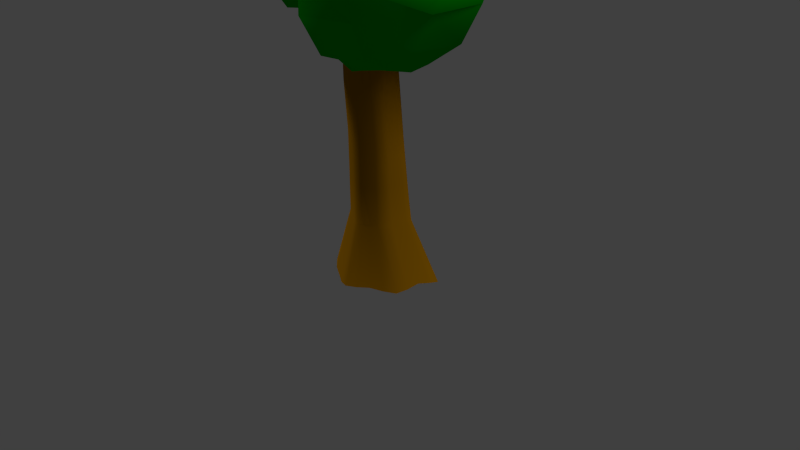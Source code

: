 # Source: tree-04.blend  (saved by Blender 2.73.0; exported with 4.5.12 LTS)
import bpy
from mathutils import Matrix  # noqa: F401  (used for matrix-valued properties, if any)

bpy.ops.wm.read_factory_settings(use_empty=True)
scene = bpy.context.scene
scene.name = 'Scene'

# ---- collections
col_collection_1 = bpy.data.collections.new('Collection 1'); scene.collection.children.link(col_collection_1)

# ---- materials (node trees are filled in below, after node groups)
mat_material = bpy.data.materials.new('Material')
mat_material.alpha_threshold = 0.0
mat_material.use_transparent_shadow = False
mat_material.diffuse_color = (0.0, 0.402, 0.002832, 1.0)
mat_material.roughness = 0.5
mat_material.specular_intensity = 0.0
mat_material_001 = bpy.data.materials.new('Material.001')
mat_material_001.alpha_threshold = 0.0
mat_material_001.use_transparent_shadow = False
mat_material_001.diffuse_color = (0.3264, 0.1427, 0.0007786, 1.0)
mat_material_001.roughness = 0.5
mat_material_001.specular_intensity = 0.0

# ---- material node trees

# ---- world
world_world = bpy.data.worlds.new('World'); scene.world = world_world
world_world.color = (0.05088, 0.05088, 0.05088)
world_world.use_sun_shadow = False
world_world.sun_shadow_jitter_overblur = 0.0
world_world.cycles.sampling_method = 'MANUAL'
world_world.cycles.sample_map_resolution = 256

# ---- cameras
cam_camera = bpy.data.cameras.new('Camera')
cam_camera.clip_end = 100.0
cam_camera.lens = 35.0
cam_camera.sensor_width = 32.0
cam_camera.sensor_height = 18.0
cam_camera.ortho_scale = 7.314
cam_camera.dof.focus_distance = 0.0
cam_camera.dof.aperture_fstop = 128.0

# ---- lights
light_lamp_001 = bpy.data.lights.new('Lamp.001', 'SUN')
light_lamp_001.transmission_factor = 0.0
light_lamp_001.cutoff_distance = 30.0
light_lamp_001.angle = 0.1993
light_lamp_001.energy = 1.0
light_lamp_001.shadow_buffer_clip_start = 1.001
light_lamp_001.shadow_soft_size = 0.1
light_lamp_001.shadow_cascade_max_distance = 1000.0
light_lamp_001.cycles.use_multiple_importance_sampling = False
light_lamp = bpy.data.lights.new('Lamp', 'SUN')
light_lamp.transmission_factor = 0.0
light_lamp.cutoff_distance = 30.0
light_lamp.angle = 0.1993
light_lamp.energy = 1.0
light_lamp.shadow_buffer_clip_start = 1.001
light_lamp.shadow_soft_size = 0.1
light_lamp.shadow_cascade_max_distance = 1000.0
light_lamp.cycles.use_multiple_importance_sampling = False

# ---- meshes
me_sphere_003 = bpy.data.meshes.new('Sphere.003')
me_sphere_003.from_pydata([(1.933, 0.744, 6.673), (2.27, 0.6088, 6.425), (2.548, 0.6104, 6.041), (2.73, 0.6216, 5.494), (2.474, 0.6783, 5.204), (2.255, 0.6235, 4.791), (1.919, 0.7603, 4.451), (1.703, 0.4618, 6.718), (1.775, 0.1953, 6.432), (1.917, -0.1189, 6.084), (2.076, -0.1439, 5.561), (1.964, -0.03694, 5.144), (1.917, 0.1697, 4.714), (1.72, 0.4742, 4.486), (1.365, 0.4771, 6.69), (1.099, 0.6834, 6.695), (1.022, 1.011, 6.634), (1.244, 1.27, 6.669), (1.089, 1.616, 6.423), (0.8933, 1.889, 6.061), (0.9813, 1.952, 5.558), (1.007, 1.848, 5.164), (1.085, 1.684, 4.764), (1.272, 1.301, 4.467), (1.632, 1.293, 6.727), (1.699, 1.809, 6.42), (1.697, 1.929, 6.104), (1.748, 2.141, 5.591), (1.714, 1.875, 5.14), (1.744, 1.707, 4.696), (1.606, 1.311, 4.445), (1.855, 1.087, 6.694), (2.229, 1.327, 6.436), (2.466, 1.359, 6.028), (2.56, 1.611, 5.634), (2.487, 1.465, 5.202), (2.303, 1.328, 4.732), (1.89, 1.089, 4.467), (1.772, 0.5979, 4.478), (1.841, 0.635, 6.658), (1.345, 0.2943, 6.547), (1.554, 0.4764, 6.647), (1.302, 0.7106, 6.687), (1.222, 0.5262, 6.667), (0.8224, 1.028, 6.61), (1.074, 0.8401, 6.681), (1.142, 1.154, 6.688), (1.436, 1.352, 4.455), (1.428, 1.322, 6.65), (1.772, 1.25, 4.419), (1.777, 1.249, 6.633), (1.705, 0.8061, 6.72), (1.722, 0.8186, 4.396), (1.638, 0.6876, 6.725), (1.599, 0.6789, 4.411), (1.409, 0.7006, 6.756), (1.267, 0.9454, 6.733), (1.371, 1.053, 6.745), (1.408, 1.072, 4.376), (1.547, 1.1, 6.728), (1.533, 1.108, 4.409), (1.717, 1.072, 6.703), (1.724, 1.034, 4.439), (1.889, 0.9164, 4.397), (1.887, 0.9639, 6.657), (2.114, 0.9402, 6.634), (2.289, 0.9226, 6.135), (2.592, 0.974, 5.794), (2.636, 1.054, 5.324), (2.374, 0.9569, 4.888), (2.122, 0.9683, 4.528), (1.871, 1.4, 6.631), (2.057, 1.518, 6.245), (2.054, 1.687, 5.756), (2.08, 1.793, 5.418), (2.025, 1.585, 4.869), (1.887, 1.395, 4.693), (1.378, 1.493, 6.465), (1.329, 1.706, 6.148), (1.466, 1.922, 5.873), (1.326, 1.953, 5.422), (1.299, 1.882, 4.921), (1.412, 1.455, 4.56), (1.053, 1.28, 6.533), (0.7581, 1.287, 6.288), (0.6958, 1.568, 5.784), (0.5481, 1.445, 5.416), (0.8246, 1.481, 4.943), (1.025, 1.268, 4.647), (1.577, 0.3256, 6.523), (1.632, -0.1131, 6.15), (1.604, -0.1708, 5.818), (1.671, -0.08315, 5.329), (1.608, -0.02488, 4.82), (1.546, 0.2524, 4.594), (1.978, 0.5803, 6.519), (2.251, 0.2977, 6.126), (2.271, 0.207, 5.858), (2.37, 0.1262, 5.337), (2.312, 0.3312, 4.862), (2.011, 0.4196, 4.587), (1.494, 0.8843, 6.725), (1.486, 0.8883, 4.416)], [], [(38, 100, 13), (99, 12, 100, 5), (98, 11, 99, 4), (97, 10, 98, 3), (96, 9, 97, 2), (89, 41, 14, 40), (58, 88, 23), (77, 48, 24), (47, 82, 30), (81, 29, 82, 22), (80, 28, 81, 21), (79, 27, 80, 20), (78, 26, 79, 19), (49, 76, 37), (75, 36, 76, 29), (74, 35, 75, 28), (73, 34, 74, 27), (72, 33, 73, 26), (0, 51, 39), (7, 53, 41), (14, 55, 43), (15, 42, 45), (16, 56, 46), (17, 57, 48), (24, 59, 50), (100, 6, 70, 5), (99, 5, 69, 4), (98, 4, 68, 3), (97, 3, 67, 2), (96, 2, 66, 1), (95, 1, 65, 0), (31, 61, 64), (64, 51, 0), (64, 61, 51), (65, 32, 71, 31), (66, 33, 72, 32), (67, 34, 73, 33), (68, 35, 74, 34), (38, 6, 100), (69, 36, 75, 35), (95, 39, 7), (70, 37, 76, 36), (52, 63, 6), (52, 62, 63), (62, 37, 63), (50, 61, 31), (50, 59, 61), (62, 49, 37), (62, 60, 49), (60, 30, 49), (48, 59, 24), (48, 57, 59), (60, 47, 30), (60, 58, 47), (58, 23, 47), (46, 57, 17), (46, 56, 57), (87, 22, 88), (45, 56, 16), (45, 42, 56), (43, 42, 15), (43, 55, 42), (41, 55, 14), (41, 53, 55), (93, 94, 12), (39, 53, 7), (39, 51, 53), (54, 38, 13), (54, 52, 38), (52, 6, 38), (71, 25, 77, 24), (71, 32, 72, 25), (72, 26, 78, 25), (31, 64, 65), (73, 27, 79, 26), (74, 28, 80, 27), (63, 37, 70), (75, 29, 81, 28), (76, 30, 82, 29), (77, 18, 83, 17), (77, 25, 78, 18), (78, 19, 84, 18), (83, 18, 84), (79, 20, 85, 19), (84, 19, 85), (80, 21, 86, 20), (85, 20, 86), (49, 30, 76), (81, 22, 87, 21), (86, 21, 87), (82, 23, 88, 22), (44, 16, 46, 83), (47, 23, 82), (89, 8, 95, 7), (13, 94, 54), (90, 9, 96, 8), (91, 10, 97, 9), (92, 11, 98, 10), (93, 12, 99, 11), (94, 13, 100, 12), (89, 90, 8), (66, 2, 67, 33), (90, 91, 9), (67, 3, 68, 34), (91, 92, 10), (68, 4, 69, 35), (92, 93, 11), (69, 5, 70, 36), (63, 70, 6), (95, 8, 96, 1), (24, 50, 71), (53, 51, 101), (55, 53, 101), (42, 55, 101), (56, 42, 101), (57, 56, 101), (59, 57, 101), (61, 59, 101), (51, 61, 101), (62, 52, 102), (60, 62, 102), (58, 60, 102), (52, 54, 102), (65, 1, 66, 32), (0, 39, 95), (65, 64, 0), (7, 41, 89), (17, 48, 77), (71, 50, 31), (83, 46, 17)])
me_sphere_003.polygons.foreach_set('use_smooth', [True] * 130)
_uv = me_sphere_003.uv_layers.new(name='UVMap')
_uv.uv.foreach_set('vector', [0.3297, 0.08838, 0.2827, 0.1675, 0.2882, 0.07488, 0.2696, 0.2634, 0.1994, 0.1733, 0.2827, 0.1675, 0.3306, 0.2425, 0.2312, 0.3669, 0.125, 0.2974, 0.2696, 0.2634, 0.34, 0.3351, 0.2423, 0.4834, 0.1366, 0.4254, 0.2312, 0.3669, 0.3408, 0.3989, 0.276, 0.5382, 0.1466, 0.5755, 0.2423, 0.4834, 0.3458, 0.4874, 0.2757, 0.7679, 0.3499, 0.773, 0.3734, 0.8419, 0.2822, 0.8625, 0.5487, 0.01703, 0.7353, 0.03879, 0.6319, 0.07209, 0.6517, 0.6239, 0.6, 0.6693, 0.5522, 0.6476, 0.5968, 0.1071, 0.6259, 0.1374, 0.5527, 0.1267, 0.6945, 0.2565, 0.5903, 0.2321, 0.6259, 0.1374, 0.7323, 0.187, 0.7071, 0.3676, 0.6194, 0.3181, 0.6945, 0.2565, 0.779, 0.2924, 0.6755, 0.4616, 0.6276, 0.4035, 0.7071, 0.3676, 0.7873, 0.3988, 0.6898, 0.5398, 0.6207, 0.4904, 0.6755, 0.4616, 0.791, 0.5173, 0.5109, 0.142, 0.5251, 0.2127, 0.4625, 0.1518, 0.5359, 0.2711, 0.4648, 0.2642, 0.5251, 0.2127, 0.5903, 0.2321, 0.5564, 0.3745, 0.4714, 0.3459, 0.5359, 0.2711, 0.6194, 0.3181, 0.5495, 0.4337, 0.4825, 0.4062, 0.5564, 0.3745, 0.6276, 0.4035, 0.5291, 0.5133, 0.4669, 0.4678, 0.5495, 0.4337, 0.6207, 0.4904, 0.4063, 0.6497, 0.4398, 0.7009, 0.3838, 0.6771, 0.3511, 0.7236, 0.4149, 0.7305, 0.3499, 0.773, 0.3734, 0.8419, 0.444, 0.7953, 0.4138, 0.8885, 0.4909, 0.9074, 0.4672, 0.8329, 0.5505, 0.8887, 0.6553, 0.836, 0.5535, 0.7993, 0.6375, 0.7659, 0.6329, 0.7153, 0.5555, 0.7449, 0.6, 0.6693, 0.5522, 0.6476, 0.5311, 0.6958, 0.5216, 0.6278, 0.2827, 0.1675, 0.3773, 0.1317, 0.4157, 0.1923, 0.3306, 0.2425, 0.2696, 0.2634, 0.3306, 0.2425, 0.3952, 0.279, 0.34, 0.3351, 0.2312, 0.3669, 0.34, 0.3351, 0.4046, 0.3663, 0.3408, 0.3989, 0.2423, 0.4834, 0.3408, 0.3989, 0.3998, 0.4414, 0.3458, 0.4874, 0.276, 0.5382, 0.3458, 0.4874, 0.4076, 0.5128, 0.3601, 0.5688, 0.3538, 0.6356, 0.3601, 0.5688, 0.4334, 0.6008, 0.4063, 0.6497, 0.4843, 0.6355, 0.498, 0.6645, 0.4565, 0.6414, 0.4565, 0.6414, 0.4398, 0.7009, 0.4063, 0.6497, 0.4565, 0.6414, 0.498, 0.6645, 0.4398, 0.7009, 0.4334, 0.6008, 0.4837, 0.5395, 0.5336, 0.5941, 0.4843, 0.6355, 0.4076, 0.5128, 0.4669, 0.4678, 0.5291, 0.5133, 0.4837, 0.5395, 0.3998, 0.4414, 0.4825, 0.4062, 0.5495, 0.4337, 0.4669, 0.4678, 0.4046, 0.3663, 0.4714, 0.3459, 0.5564, 0.3745, 0.4825, 0.4062, 0.3297, 0.08838, 0.3773, 0.1317, 0.2827, 0.1675, 0.3952, 0.279, 0.4648, 0.2642, 0.5359, 0.2711, 0.4714, 0.3459, 0.3538, 0.6356, 0.3838, 0.6771, 0.3511, 0.7236, 0.4157, 0.1923, 0.4625, 0.1518, 0.5251, 0.2127, 0.4648, 0.2642, 0.4065, 0.07577, 0.4206, 0.1303, 0.3773, 0.1317, 0.4065, 0.07577, 0.4695, 0.1025, 0.4206, 0.1303, 0.4695, 0.1025, 0.4625, 0.1518, 0.4206, 0.1303, 0.5216, 0.6278, 0.498, 0.6645, 0.4843, 0.6355, 0.5216, 0.6278, 0.5311, 0.6958, 0.498, 0.6645, 0.4695, 0.1025, 0.5109, 0.142, 0.4625, 0.1518, 0.4695, 0.1025, 0.5249, 0.06328, 0.5109, 0.142, 0.5249, 0.06328, 0.5527, 0.1267, 0.5109, 0.142, 0.6, 0.6693, 0.5311, 0.6958, 0.5522, 0.6476, 0.6, 0.6693, 0.5555, 0.7449, 0.5311, 0.6958, 0.5249, 0.06328, 0.5968, 0.1071, 0.5527, 0.1267, 0.5249, 0.06328, 0.5487, 0.01703, 0.5968, 0.1071, 0.5487, 0.01703, 0.6319, 0.07209, 0.5968, 0.1071, 0.6375, 0.7659, 0.5555, 0.7449, 0.6329, 0.7153, 0.6375, 0.7659, 0.5535, 0.7993, 0.5555, 0.7449, 0.8572, 0.1582, 0.7323, 0.187, 0.7353, 0.03879, 0.5505, 0.8887, 0.5535, 0.7993, 0.6233, 0.8817, 0.5505, 0.8887, 0.4672, 0.8329, 0.5535, 0.7993, 0.4138, 0.8885, 0.4672, 0.8329, 0.4909, 0.9074, 0.4138, 0.8885, 0.444, 0.7953, 0.4672, 0.8329, 0.3499, 0.773, 0.444, 0.7953, 0.3734, 0.8419, 0.3499, 0.773, 0.4149, 0.7305, 0.444, 0.7953, 0.06875, 0.1321, 0.1849, 0.03274, 0.1994, 0.1733, 0.3838, 0.6771, 0.4149, 0.7305, 0.3511, 0.7236, 0.3838, 0.6771, 0.4398, 0.7009, 0.4149, 0.7305, 0.3625, 0.0209, 0.3297, 0.08838, 0.2882, 0.07488, 0.3625, 0.0209, 0.4065, 0.07577, 0.3297, 0.08838, 0.4065, 0.07577, 0.3773, 0.1317, 0.3297, 0.08838, 0.5336, 0.5941, 0.6026, 0.5429, 0.6517, 0.6239, 0.5522, 0.6476, 0.5336, 0.5941, 0.4837, 0.5395, 0.5291, 0.5133, 0.6026, 0.5429, 0.5291, 0.5133, 0.6207, 0.4904, 0.6898, 0.5398, 0.6026, 0.5429, 0.4843, 0.6355, 0.4565, 0.6414, 0.4334, 0.6008, 0.5495, 0.4337, 0.6276, 0.4035, 0.6755, 0.4616, 0.6207, 0.4904, 0.5564, 0.3745, 0.6194, 0.3181, 0.7071, 0.3676, 0.6276, 0.4035, 0.4206, 0.1303, 0.4625, 0.1518, 0.4157, 0.1923, 0.5359, 0.2711, 0.5903, 0.2321, 0.6945, 0.2565, 0.6194, 0.3181, 0.5251, 0.2127, 0.5527, 0.1267, 0.6259, 0.1374, 0.5903, 0.2321, 0.6517, 0.6239, 0.7322, 0.6181, 0.7148, 0.7379, 0.6329, 0.7153, 0.6517, 0.6239, 0.6026, 0.5429, 0.6898, 0.5398, 0.7322, 0.6181, 0.6898, 0.5398, 0.791, 0.5173, 0.8755, 0.7066, 0.7322, 0.6181, 0.7148, 0.7379, 0.7322, 0.6181, 0.8755, 0.7066, 0.6755, 0.4616, 0.7873, 0.3988, 0.9366, 0.4809, 0.791, 0.5173, 0.8755, 0.7066, 0.791, 0.5173, 0.9366, 0.4809, 0.7071, 0.3676, 0.779, 0.2924, 0.9999, 0.3279, 0.7873, 0.3988, 0.9366, 0.4809, 0.7873, 0.3988, 0.9999, 0.3279, 0.5109, 0.142, 0.5527, 0.1267, 0.5251, 0.2127, 0.6945, 0.2565, 0.7323, 0.187, 0.8572, 0.1582, 0.779, 0.2924, 0.9999, 0.3279, 0.779, 0.2924, 0.8572, 0.1582, 0.6259, 0.1374, 0.6319, 0.07209, 0.7353, 0.03879, 0.7323, 0.187, 0.7245, 0.8766, 0.6553, 0.836, 0.6375, 0.7659, 0.7148, 0.7379, 0.5968, 0.1071, 0.6319, 0.07209, 0.6259, 0.1374, 0.2757, 0.7679, 0.242, 0.6837, 0.3538, 0.6356, 0.3511, 0.7236, 0.2882, 0.07488, 0.1849, 0.03274, 0.3625, 0.0209, 0.09009, 0.6606, 0.1466, 0.5755, 0.276, 0.5382, 0.242, 0.6837, 9.524e-05, 0.5491, 0.1366, 0.4254, 0.2423, 0.4834, 0.1466, 0.5755, 9.536e-05, 0.3364, 0.125, 0.2974, 0.2312, 0.3669, 0.1366, 0.4254, 0.06875, 0.1321, 0.1994, 0.1733, 0.2696, 0.2634, 0.125, 0.2974, 0.1849, 0.03274, 0.2882, 0.07488, 0.2827, 0.1675, 0.1994, 0.1733, 0.2757, 0.7679, 0.09009, 0.6606, 0.242, 0.6837, 0.4076, 0.5128, 0.3458, 0.4874, 0.3998, 0.4414, 0.4669, 0.4678, 0.09009, 0.6606, 9.524e-05, 0.5491, 0.1466, 0.5755, 0.3998, 0.4414, 0.3408, 0.3989, 0.4046, 0.3663, 0.4825, 0.4062, 9.524e-05, 0.5491, 9.536e-05, 0.3364, 0.1366, 0.4254, 0.4046, 0.3663, 0.34, 0.3351, 0.3952, 0.279, 0.4714, 0.3459, 9.536e-05, 0.3364, 0.06875, 0.1321, 0.125, 0.2974, 0.3952, 0.279, 0.3306, 0.2425, 0.4157, 0.1923, 0.4648, 0.2642, 0.4206, 0.1303, 0.4157, 0.1923, 0.3773, 0.1317, 0.3538, 0.6356, 0.242, 0.6837, 0.276, 0.5382, 0.3601, 0.5688, 0.5522, 0.6476, 0.5216, 0.6278, 0.5336, 0.5941, 0.4149, 0.7305, 0.4398, 0.7009, 0.4883, 0.7467, 0.444, 0.7953, 0.4149, 0.7305, 0.4883, 0.7467, 0.4672, 0.8329, 0.444, 0.7953, 0.4883, 0.7467, 0.5535, 0.7993, 0.4672, 0.8329, 0.4883, 0.7467, 0.5555, 0.7449, 0.5535, 0.7993, 0.4883, 0.7467, 0.5311, 0.6958, 0.5555, 0.7449, 0.4883, 0.7467, 0.498, 0.6645, 0.5311, 0.6958, 0.4883, 0.7467, 0.4398, 0.7009, 0.498, 0.6645, 0.4883, 0.7467, 0.4695, 0.1025, 0.4065, 0.07577, 0.463, 9.524e-05, 0.5249, 0.06328, 0.4695, 0.1025, 0.463, 9.524e-05, 0.5487, 0.01703, 0.5249, 0.06328, 0.463, 9.524e-05, 0.4065, 0.07577, 0.3625, 0.0209, 0.463, 9.524e-05, 0.4334, 0.6008, 0.3601, 0.5688, 0.4076, 0.5128, 0.4837, 0.5395, 0.4063, 0.6497, 0.3838, 0.6771, 0.3538, 0.6356, 0.4334, 0.6008, 0.4565, 0.6414, 0.4063, 0.6497, 0.3511, 0.7236, 0.3499, 0.773, 0.2757, 0.7679, 0.6329, 0.7153, 0.6, 0.6693, 0.6517, 0.6239, 0.5336, 0.5941, 0.5216, 0.6278, 0.4843, 0.6355, 0.7148, 0.7379, 0.6375, 0.7659, 0.6329, 0.7153])
me_sphere_003.materials.append(mat_material)
me_sphere_003.use_remesh_preserve_volume = False
me_sphere_003.use_remesh_preserve_attributes = False
me_sphere_003.use_mirror_vertex_groups = False
me_sphere_003.update()
me_sphere_002 = bpy.data.meshes.new('Sphere.002')
me_sphere_002.from_pydata([(-1.898, 1.114, 6.07), (-2.207, 1.414, 5.776), (-2.512, 1.536, 5.322), (-2.717, 1.606, 4.674), (-2.462, 1.429, 4.33), (-2.197, 1.391, 3.841), (-1.89, 1.09, 3.438), (-1.52, 1.32, 6.123), (-1.479, 1.645, 5.785), (-1.493, 2.053, 5.372), (-1.657, 2.152, 4.753), (-1.582, 1.984, 4.259), (-1.623, 1.736, 3.75), (-1.544, 1.314, 3.48), (-1.156, 1.152, 6.09), (-0.8335, 1.57, 5.731), (-0.7374, 1.845, 5.306), (-0.6896, 1.698, 4.869), (-0.744, 1.855, 4.263), (-0.9134, 1.617, 3.687), (-1.159, 1.201, 3.383), (-0.5394, 0.7831, 3.707), (-0.973, 0.8618, 3.419), (-1.049, 0.4239, 3.442), (-1.378, -0.5119, 4.284), (-1.391, -0.2968, 3.809), (-1.423, 0.2073, 3.457), (-1.814, 0.3774, 6.134), (-2.119, -0.1585, 5.77), (-2.17, -0.2902, 5.396), (-2.322, -0.5005, 4.789), (-2.165, -0.2232, 4.254), (-2.123, -0.0268, 3.729), (-1.794, 0.3458, 3.432), (-1.966, 0.703, 6.095), (-2.484, 0.6074, 5.79), (-2.759, 0.6792, 5.307), (-2.974, 0.4448, 4.84), (-2.828, 0.5723, 4.328), (-2.565, 0.6396, 3.771), (-2.005, 0.7165, 3.458), (-1.656, 1.202, 3.47), (-1.748, 1.192, 6.053), (-0.7007, 1.618, 5.545), (-0.6678, 1.791, 5.047), (-0.6528, 1.775, 4.51), (-1.304, 1.223, 3.416), (-1.363, 1.237, 6.04), (-0.6858, 0.8714, 3.675), (-1.037, 0.9906, 3.459), (-0.6874, 1.151, 3.755), (-1.194, 0.5789, 3.342), (-0.9502, 0.5784, 3.498), (-1.22, -0.6109, 4.512), (-1.272, 0.3149, 3.422), (-1.021, -0.02207, 3.75), (-1.627, 0.2248, 3.444), (-1.833, -0.4547, 5.366), (-1.949, 0.487, 3.4), (-1.954, 0.491, 6.023), (-1.676, 0.9436, 6.126), (-1.7, 0.9375, 3.374), (-1.549, 1.044, 6.132), (-1.503, 1.036, 3.391), (-1.305, 0.9267, 6.168), (-1.337, 0.9704, 3.447), (-1.153, 0.7621, 3.462), (-1.47, 0.519, 3.35), (-1.634, 0.5512, 6.135), (-1.623, 0.5358, 3.389), (-1.808, 0.658, 6.106), (-1.799, 0.7026, 3.424), (-1.927, 0.9054, 3.375), (-1.946, 0.8523, 6.051), (-2.184, 0.98, 6.024), (-2.368, 1.078, 5.433), (-2.724, 1.158, 5.029), (-2.808, 1.09, 4.472), (-2.478, 1.079, 3.956), (-2.206, 0.9529, 3.529), (-2.125, 0.3678, 6.02), (-2.381, 0.3214, 5.563), (-2.454, 0.1347, 4.984), (-2.53, 0.0303, 4.583), (-2.376, 0.2339, 3.934), (-2.139, 0.3804, 3.725), (-1.915, -0.386, 5.123), (-1.776, -0.4836, 4.588), (-1.713, -0.4173, 3.996), (-1.646, 0.1004, 3.567), (-1.138, 0.1329, 3.671), (-0.7173, 0.6018, 3.606), (-0.4444, 1.236, 5.469), (-0.3722, 1.487, 5.086), (-0.3261, 1.466, 4.478), (-0.5072, 1.324, 3.876), (-0.8106, 1.163, 3.609), (-1.321, 1.413, 5.893), (-1.184, 1.918, 5.45), (-1.127, 1.969, 5.057), (-1.24, 1.903, 4.479), (-1.197, 1.811, 3.875), (-1.253, 1.479, 3.608), (-1.874, 1.314, 5.888), (-2.047, 1.746, 5.422), (-2.027, 1.854, 5.105), (-2.1, 1.987, 4.488), (-2.128, 1.736, 3.925), (-1.838, 1.505, 3.6), (-1.48, 0.7636, 6.131), (-1.472, 0.7553, 3.397)], [], [(41, 108, 13), (107, 12, 108, 5), (106, 11, 107, 4), (105, 10, 106, 3), (104, 9, 105, 2), (99, 44, 17), (46, 102, 20), (44, 99, 16), (43, 98, 15), (18, 45, 94), (101, 19, 102, 12), (96, 50, 21, 48), (27, 59, 80), (56, 89, 33), (88, 32, 89, 25), (87, 31, 88, 24), (58, 85, 40), (84, 39, 85, 32), (83, 38, 84, 31), (82, 37, 83, 30), (81, 36, 82, 29), (0, 60, 42), (7, 62, 47), (27, 68, 59), (108, 6, 79, 5), (107, 5, 78, 4), (106, 4, 77, 3), (105, 3, 76, 2), (104, 2, 75, 1), (103, 1, 74, 0), (34, 70, 73), (73, 60, 0), (73, 70, 60), (74, 35, 80, 34), (75, 36, 81, 35), (76, 37, 82, 36), (77, 38, 83, 37), (41, 6, 108), (78, 39, 84, 38), (103, 42, 7), (79, 40, 85, 39), (61, 72, 6), (61, 71, 72), (71, 40, 72), (59, 70, 34), (59, 68, 70), (71, 58, 40), (71, 69, 58), (69, 33, 58), (69, 56, 33), (69, 67, 56), (67, 26, 56), (67, 54, 26), (67, 51, 54), (51, 23, 54), (51, 52, 23), (51, 66, 52), (66, 22, 52), (66, 49, 22), (66, 65, 49), (65, 20, 49), (47, 64, 14), (47, 62, 64), (65, 46, 20), (65, 63, 46), (63, 13, 46), (42, 62, 7), (42, 60, 62), (63, 41, 13), (63, 61, 41), (61, 6, 41), (34, 73, 74), (82, 30, 86, 29), (80, 35, 81, 28), (83, 31, 87, 30), (86, 30, 87), (72, 40, 79), (84, 32, 88, 31), (24, 53, 87), (85, 33, 89, 32), (58, 33, 85), (54, 90, 26), (89, 26, 90, 25), (29, 28, 81), (28, 27, 80), (80, 59, 34), (22, 48, 91, 52), (52, 91, 23), (54, 23, 90), (16, 43, 92), (95, 19, 101, 18), (100, 45, 18), (49, 96, 48, 22), (96, 20, 102, 19), (44, 16, 93), (97, 8, 103, 7), (97, 15, 98, 8), (98, 16, 99, 9), (98, 9, 104, 8), (97, 47, 14), (99, 17, 100, 10), (99, 10, 105, 9), (45, 100, 17), (100, 18, 101, 11), (100, 11, 106, 10), (49, 20, 96), (101, 12, 107, 11), (102, 13, 108, 12), (56, 26, 89), (75, 2, 76, 36), (90, 55, 25), (76, 3, 77, 37), (77, 4, 78, 38), (86, 57, 29), (78, 5, 79, 39), (46, 13, 102), (72, 79, 6), (103, 8, 104, 1), (91, 90, 23), (62, 60, 109), (64, 62, 109), (70, 68, 109), (60, 70, 109), (71, 61, 110), (69, 71, 110), (67, 69, 110), (51, 67, 110), (66, 51, 110), (65, 66, 110), (63, 65, 110), (61, 63, 110), (74, 1, 75, 35), (0, 42, 103), (74, 73, 0), (50, 19, 95), (15, 97, 14), (19, 50, 96), (7, 47, 97), (92, 93, 16), (25, 24, 88), (94, 95, 18), (98, 43, 16)])
me_sphere_002.polygons.foreach_set('use_smooth', [True] * 142)
_uv = me_sphere_002.uv_layers.new(name='UVMap')
_uv.uv.foreach_set('vector', [0.3987, 0.04536, 0.3667, 0.09123, 0.3561, 0.04868, 0.3675, 0.2063, 0.2934, 0.1443, 0.3667, 0.09123, 0.4337, 0.1766, 0.3271, 0.4056, 0.2501, 0.3245, 0.3675, 0.2063, 0.4549, 0.3498, 0.3365, 0.6238, 0.2408, 0.4993, 0.3271, 0.4056, 0.4505, 0.4715, 0.3555, 0.7361, 0.2258, 0.7185, 0.3365, 0.6238, 0.4422, 0.7007, 0.1657, 0.6069, 0.07597, 0.6034, 0.09189, 0.5403, 0.3296, 0.02626, 0.2665, 0.09416, 0.3021, 0.01442, 0.07597, 0.6034, 0.1657, 0.6069, 0.08882, 0.6948, 0.1045, 0.7796, 0.1839, 0.746, 0.1482, 0.8454, 0.08949, 0.326, 0.07346, 0.4131, 0.0, 0.4019, 0.2011, 0.1887, 0.1626, 0.1221, 0.2665, 0.09416, 0.2934, 0.1443, 0.2146, 0.09435, 0.176, 0.146, 0.2116, 0.1291, 0.2466, 0.118, 0.6315, 0.988, 0.6089, 0.9486, 0.65, 0.9477, 0.6688, 0.03595, 0.7109, 0.07969, 0.6396, 0.03182, 0.876, 0.2313, 0.7514, 0.1368, 0.7109, 0.07969, 0.8602, 0.1652, 0.8909, 0.441, 0.801, 0.3228, 0.876, 0.2313, 0.9403, 0.3332, 0.6096, 0.02067, 0.6475, 0.1356, 0.5555, 0.04092, 0.6904, 0.2094, 0.6099, 0.1519, 0.6475, 0.1356, 0.7514, 0.1368, 0.7378, 0.4392, 0.6345, 0.3489, 0.6904, 0.2094, 0.801, 0.3228, 0.7143, 0.5811, 0.6627, 0.5301, 0.7378, 0.4392, 0.8614, 0.512, 0.6706, 0.7858, 0.6115, 0.6952, 0.7143, 0.5811, 0.8176, 0.7269, 0.4522, 0.9654, 0.462, 0.9852, 0.4148, 0.9591, 0.3505, 0.9841, 0.418, 0.9872, 0.3384, 0.9546, 0.6315, 0.988, 0.5653, 0.9884, 0.6089, 0.9486, 0.3667, 0.09123, 0.4564, 0.03401, 0.5199, 0.06634, 0.4337, 0.1766, 0.3675, 0.2063, 0.4337, 0.1766, 0.5183, 0.2172, 0.4549, 0.3498, 0.3271, 0.4056, 0.4549, 0.3498, 0.5406, 0.3998, 0.4505, 0.4715, 0.3365, 0.6238, 0.4505, 0.4715, 0.5231, 0.597, 0.4422, 0.7007, 0.3555, 0.7361, 0.4422, 0.7007, 0.5092, 0.7399, 0.4307, 0.8614, 0.4077, 0.9008, 0.4307, 0.8614, 0.5122, 0.9492, 0.4522, 0.9654, 0.5554, 0.9742, 0.5522, 0.9779, 0.5171, 0.9586, 0.5171, 0.9586, 0.462, 0.9852, 0.4522, 0.9654, 0.5171, 0.9586, 0.5522, 0.9779, 0.462, 0.9852, 0.5122, 0.9492, 0.6124, 0.8661, 0.65, 0.9477, 0.5554, 0.9742, 0.5092, 0.7399, 0.6115, 0.6952, 0.6706, 0.7858, 0.6124, 0.8661, 0.5231, 0.597, 0.6627, 0.5301, 0.7143, 0.5811, 0.6115, 0.6952, 0.5406, 0.3998, 0.6345, 0.3489, 0.7378, 0.4392, 0.6627, 0.5301, 0.3987, 0.04536, 0.4564, 0.03401, 0.3667, 0.09123, 0.5183, 0.2172, 0.6099, 0.1519, 0.6904, 0.2094, 0.6345, 0.3489, 0.4077, 0.9008, 0.4148, 0.9591, 0.3505, 0.9841, 0.5199, 0.06634, 0.5555, 0.04092, 0.6475, 0.1356, 0.6099, 0.1519, 0.4669, 0.01131, 0.5026, 0.01152, 0.4564, 0.03401, 0.4669, 0.01131, 0.5394, 0.02904, 0.5026, 0.01152, 0.5394, 0.02904, 0.5555, 0.04092, 0.5026, 0.01152, 0.6089, 0.9486, 0.5522, 0.9779, 0.5554, 0.9742, 0.6089, 0.9486, 0.5653, 0.9884, 0.5522, 0.9779, 0.5394, 0.02904, 0.6096, 0.02067, 0.5555, 0.04092, 0.5394, 0.02904, 0.5688, 0.01671, 0.6096, 0.02067, 0.5688, 0.01671, 0.6396, 0.03182, 0.6096, 0.02067, 0.5688, 0.01671, 0.6688, 0.03595, 0.6396, 0.03182, 0.5688, 0.01671, 0.5576, 0.002701, 0.6688, 0.03595, 0.5576, 0.002701, 0.6648, 0.04074, 0.6688, 0.03595, 0.5576, 0.002701, 0.6108, 0.02846, 0.6648, 0.04074, 0.5576, 0.002701, 0.4959, 0.0, 0.6108, 0.02846, 0.4959, 0.0, 0.533, 0.03548, 0.6108, 0.02846, 0.4959, 0.0, 0.4433, 0.05514, 0.533, 0.03548, 0.4959, 0.0, 0.4228, 0.04243, 0.4433, 0.05514, 0.4228, 0.04243, 0.3453, 0.02714, 0.4433, 0.05514, 0.4228, 0.04243, 0.3245, 0.04154, 0.3453, 0.02714, 0.4228, 0.04243, 0.3988, 0.03727, 0.3245, 0.04154, 0.3988, 0.03727, 0.3021, 0.01442, 0.3245, 0.04154, 0.3384, 0.9546, 0.4043, 1.0, 0.3129, 0.9724, 0.3384, 0.9546, 0.418, 0.9872, 0.4043, 1.0, 0.3988, 0.03727, 0.3296, 0.02626, 0.3021, 0.01442, 0.3988, 0.03727, 0.4122, 0.01743, 0.3296, 0.02626, 0.4122, 0.01743, 0.3561, 0.04868, 0.3296, 0.02626, 0.4148, 0.9591, 0.418, 0.9872, 0.3505, 0.9841, 0.4148, 0.9591, 0.462, 0.9852, 0.418, 0.9872, 0.4122, 0.01743, 0.3987, 0.04536, 0.3561, 0.04868, 0.4122, 0.01743, 0.4669, 0.01131, 0.3987, 0.04536, 0.4669, 0.01131, 0.4564, 0.03401, 0.3987, 0.04536, 0.5554, 0.9742, 0.5171, 0.9586, 0.5122, 0.9492, 0.7143, 0.5811, 0.8614, 0.512, 0.854, 0.6302, 0.8176, 0.7269, 0.65, 0.9477, 0.6124, 0.8661, 0.6706, 0.7858, 0.7856, 0.8593, 0.7378, 0.4392, 0.801, 0.3228, 0.8909, 0.441, 0.8614, 0.512, 0.854, 0.6302, 0.8614, 0.512, 0.8909, 0.441, 0.5026, 0.01152, 0.5555, 0.04092, 0.5199, 0.06634, 0.6904, 0.2094, 0.7514, 0.1368, 0.876, 0.2313, 0.801, 0.3228, 0.9403, 0.3332, 1.0, 0.4139, 0.8909, 0.441, 0.6475, 0.1356, 0.6396, 0.03182, 0.7109, 0.07969, 0.7514, 0.1368, 0.6096, 0.02067, 0.6396, 0.03182, 0.6475, 0.1356, 0.6108, 0.02846, 0.6804, 0.1164, 0.6648, 0.04074, 0.7109, 0.07969, 0.6648, 0.04074, 0.6804, 0.1164, 0.8602, 0.1652, 0.8176, 0.7269, 0.7856, 0.8593, 0.6706, 0.7858, 0.7856, 0.8593, 0.6315, 0.988, 0.65, 0.9477, 0.65, 0.9477, 0.6089, 0.9486, 0.5554, 0.9742, 0.3453, 0.02714, 0.2466, 0.118, 0.36, 0.09333, 0.4433, 0.05514, 0.4433, 0.05514, 0.36, 0.09333, 0.533, 0.03548, 0.6108, 0.02846, 0.533, 0.03548, 0.6804, 0.1164, 0.08882, 0.6948, 0.1045, 0.7796, 0.06952, 0.7527, 0.08083, 0.1889, 0.1626, 0.1221, 0.2011, 0.1887, 0.08949, 0.326, 0.1975, 0.4022, 0.07346, 0.4131, 0.08949, 0.326, 0.3245, 0.04154, 0.2146, 0.09435, 0.2466, 0.118, 0.3453, 0.02714, 0.2146, 0.09435, 0.3021, 0.01442, 0.2665, 0.09416, 0.1626, 0.1221, 0.07597, 0.6034, 0.08882, 0.6948, 0.0145, 0.6172, 0.2933, 0.9026, 0.2827, 0.8644, 0.4077, 0.9008, 0.3505, 0.9841, 0.2933, 0.9026, 0.1482, 0.8454, 0.1839, 0.746, 0.2827, 0.8644, 0.1839, 0.746, 0.08882, 0.6948, 0.1657, 0.6069, 0.2258, 0.7185, 0.1839, 0.746, 0.2258, 0.7185, 0.3555, 0.7361, 0.2827, 0.8644, 0.2933, 0.9026, 0.3384, 0.9546, 0.3129, 0.9724, 0.1657, 0.6069, 0.09189, 0.5403, 0.1975, 0.4022, 0.2408, 0.4993, 0.1657, 0.6069, 0.2408, 0.4993, 0.3365, 0.6238, 0.2258, 0.7185, 0.07346, 0.4131, 0.1975, 0.4022, 0.09189, 0.5403, 0.1975, 0.4022, 0.08949, 0.326, 0.2011, 0.1887, 0.2501, 0.3245, 0.1975, 0.4022, 0.2501, 0.3245, 0.3271, 0.4056, 0.2408, 0.4993, 0.3245, 0.04154, 0.3021, 0.01442, 0.2146, 0.09435, 0.2011, 0.1887, 0.2934, 0.1443, 0.3675, 0.2063, 0.2501, 0.3245, 0.2665, 0.09416, 0.3561, 0.04868, 0.3667, 0.09123, 0.2934, 0.1443, 0.6688, 0.03595, 0.6648, 0.04074, 0.7109, 0.07969, 0.5092, 0.7399, 0.4422, 0.7007, 0.5231, 0.597, 0.6115, 0.6952, 0.6804, 0.1164, 0.7563, 0.1444, 0.8602, 0.1652, 0.5231, 0.597, 0.4505, 0.4715, 0.5406, 0.3998, 0.6627, 0.5301, 0.5406, 0.3998, 0.4549, 0.3498, 0.5183, 0.2172, 0.6345, 0.3489, 0.854, 0.6302, 0.8784, 0.7161, 0.8176, 0.7269, 0.5183, 0.2172, 0.4337, 0.1766, 0.5199, 0.06634, 0.6099, 0.1519, 0.3296, 0.02626, 0.3561, 0.04868, 0.2665, 0.09416, 0.5026, 0.01152, 0.5199, 0.06634, 0.4564, 0.03401, 0.4077, 0.9008, 0.2827, 0.8644, 0.3555, 0.7361, 0.4307, 0.8614, 0.36, 0.09333, 0.6804, 0.1164, 0.533, 0.03548, 0.418, 0.9872, 0.462, 0.9852, 0.4822, 0.987, 0.4043, 1.0, 0.418, 0.9872, 0.4822, 0.987, 0.5522, 0.9779, 0.5653, 0.9884, 0.4822, 0.987, 0.462, 0.9852, 0.5522, 0.9779, 0.4822, 0.987, 0.5394, 0.02904, 0.4669, 0.01131, 0.4835, 0.01961, 0.5688, 0.01671, 0.5394, 0.02904, 0.4835, 0.01961, 0.5576, 0.002701, 0.5688, 0.01671, 0.4835, 0.01961, 0.4959, 0.0, 0.5576, 0.002701, 0.4835, 0.01961, 0.4228, 0.04243, 0.4959, 0.0, 0.4835, 0.01961, 0.3988, 0.03727, 0.4228, 0.04243, 0.4835, 0.01961, 0.4122, 0.01743, 0.3988, 0.03727, 0.4835, 0.01961, 0.4669, 0.01131, 0.4122, 0.01743, 0.4835, 0.01961, 0.5122, 0.9492, 0.4307, 0.8614, 0.5092, 0.7399, 0.6124, 0.8661, 0.4522, 0.9654, 0.4148, 0.9591, 0.4077, 0.9008, 0.5122, 0.9492, 0.5171, 0.9586, 0.4522, 0.9654, 0.176, 0.146, 0.1626, 0.1221, 0.08083, 0.1889, 0.1482, 0.8454, 0.2933, 0.9026, 0.3129, 0.9724, 0.1626, 0.1221, 0.176, 0.146, 0.2146, 0.09435, 0.3505, 0.9841, 0.3384, 0.9546, 0.2933, 0.9026, 0.06952, 0.7527, 0.0145, 0.6172, 0.08882, 0.6948, 0.8602, 0.1652, 0.9403, 0.3332, 0.876, 0.2313, 0.0, 0.4019, 0.08083, 0.1889, 0.08949, 0.326, 0.1839, 0.746, 0.1045, 0.7796, 0.08882, 0.6948])
me_sphere_002.materials.append(mat_material)
me_sphere_002.use_remesh_preserve_volume = False
me_sphere_002.use_remesh_preserve_attributes = False
me_sphere_002.use_mirror_vertex_groups = False
me_sphere_002.update()
me_sphere_001 = bpy.data.meshes.new('Sphere.001')
me_sphere_001.from_pydata([(1.84, -1.189, 4.797), (2.106, -1.296, 4.601), (2.325, -1.294, 4.298), (2.469, -1.285, 3.867), (2.267, -1.241, 3.638), (2.094, -1.284, 3.311), (1.828, -1.176, 3.043), (1.658, -1.412, 4.832), (1.715, -1.622, 4.607), (1.827, -1.87, 4.332), (1.953, -1.89, 3.919), (1.864, -1.805, 3.59), (1.827, -1.642, 3.25), (1.672, -1.402, 3.07), (1.391, -1.399, 4.81), (1.298, -1.739, 4.571), (1.308, -1.933, 4.287), (1.242, -1.854, 3.996), (1.315, -1.937, 3.593), (1.359, -1.748, 3.209), (1.406, -1.429, 3.006), (0.9014, -1.426, 4.577), (0.7685, -1.393, 4.306), (0.6486, -1.416, 3.88), (0.7478, -1.436, 3.623), (0.918, -1.328, 3.222), (1.205, -1.267, 3.03), (0.5347, -0.896, 3.911), (0.6873, -0.7742, 3.579), (0.8562, -0.9111, 3.286), (1.142, -0.9774, 3.046), (1.108, -0.3171, 3.606), (1.171, -0.4466, 3.29), (1.318, -0.7494, 3.055), (1.602, -0.7555, 4.84), (1.655, -0.348, 4.597), (1.653, -0.2539, 4.348), (1.693, -0.08593, 3.943), (1.667, -0.2965, 3.587), (1.69, -0.4284, 3.236), (1.582, -0.7411, 3.039), (1.778, -0.918, 4.814), (2.073, -0.7284, 4.61), (2.261, -0.7033, 4.288), (2.334, -0.5044, 3.977), (2.277, -0.6198, 3.636), (2.131, -0.7277, 3.265), (1.805, -0.9165, 3.056), (1.713, -1.304, 3.064), (1.767, -1.275, 4.785), (1.501, -1.406, 3.028), (1.54, -1.4, 4.777), (1.341, -1.215, 4.808), (1.277, -1.33, 3.057), (1.154, -1.589, 4.638), (1.278, -1.361, 4.793), (0.6051, -0.7734, 3.745), (1.27, -1.036, 2.979), (1.12, -1.098, 3.083), (1.252, -0.8538, 3.032), (1.719, -0.2344, 4.094), (1.448, -0.7088, 3.046), (1.713, -0.7892, 3.018), (1.717, -0.7903, 4.765), (1.659, -1.14, 4.834), (1.673, -1.13, 3.0), (1.607, -1.233, 4.838), (1.576, -1.24, 3.012), (1.426, -1.223, 4.862), (1.457, -1.242, 3.049), (1.291, -1.16, 3.059), (1.314, -1.03, 4.844), (1.426, -0.9297, 2.984), (1.535, -0.9082, 4.84), (1.524, -0.9017, 3.01), (1.669, -0.9302, 4.821), (1.675, -0.96, 3.033), (1.805, -1.053, 3.0), (1.803, -1.015, 4.784), (1.982, -1.034, 4.767), (1.989, -1.012, 3.104), (1.791, -0.6713, 4.764), (1.935, -0.4444, 4.073), (1.803, -0.6754, 3.234), (1.471, -0.2594, 4.166), (1.361, -0.2343, 3.809), (1.428, -0.6272, 3.129), (0.7465, -0.6352, 3.805), (1.123, -0.7756, 3.198), (0.603, -1.296, 3.729), (0.9819, -1.171, 3.155), (1.226, -1.548, 4.686), (0.9737, -1.631, 4.396), (1.181, -1.493, 3.156), (1.559, -1.519, 4.679), (1.534, -1.577, 3.156), (1.875, -1.318, 4.675), (1.901, -1.445, 3.151), (1.493, -1.078, 4.838), (1.486, -1.075, 3.016)], [], [(48, 97, 13), (50, 95, 20), (53, 93, 26), (92, 16, 15), (25, 93, 19), (23, 27, 89), (58, 90, 30), (29, 90, 25), (59, 88, 33), (79, 1, 42), (61, 86, 40), (94, 15, 8), (62, 83, 47), (92, 22, 16), (89, 28, 24), (46, 83, 39), (0, 64, 49), (7, 66, 51), (14, 68, 55), (34, 73, 63), (97, 6, 80, 5), (4, 5, 46, 45), (3, 4, 45, 44), (2, 3, 44, 43), (1, 2, 43, 42), (96, 1, 79, 0), (41, 75, 78), (78, 64, 0), (78, 75, 64), (79, 42, 81, 41), (73, 71, 98), (43, 82, 36), (60, 36, 82), (5, 80, 46), (37, 60, 82), (48, 6, 97), (81, 42, 35), (96, 49, 7), (80, 47, 83, 46), (65, 77, 6), (65, 76, 77), (76, 47, 77), (63, 75, 41), (63, 73, 75), (76, 62, 47), (76, 74, 62), (74, 40, 62), (74, 61, 40), (74, 72, 61), (72, 33, 61), (72, 59, 33), (72, 57, 59), (57, 30, 59), (57, 58, 30), (57, 70, 58), (70, 26, 58), (55, 68, 52), (70, 53, 26), (70, 69, 53), (69, 20, 53), (51, 68, 14), (51, 66, 68), (69, 50, 20), (69, 67, 50), (67, 13, 50), (49, 66, 7), (49, 64, 66), (67, 48, 13), (67, 65, 48), (65, 6, 48), (32, 88, 29), (38, 37, 44, 45), (84, 60, 37), (77, 47, 80), (39, 38, 45, 46), (84, 37, 85), (83, 40, 86, 39), (41, 78, 79), (12, 97, 5), (62, 40, 83), (32, 31, 38, 39), (28, 56, 87), (86, 33, 88, 32), (82, 44, 37), (36, 35, 42, 43), (61, 33, 86), (29, 28, 31, 32), (89, 56, 28), (88, 30, 90, 29), (96, 8, 1), (59, 30, 88), (25, 24, 28, 29), (90, 26, 93, 25), (91, 15, 94, 14), (89, 24, 23), (19, 95, 12), (92, 54, 21), (81, 63, 41), (17, 16, 22, 23), (18, 17, 23, 24), (34, 63, 81), (58, 26, 90), (19, 18, 24, 25), (93, 20, 95, 19), (56, 89, 27), (94, 8, 96, 7), (9, 8, 15, 16), (14, 55, 91), (10, 9, 16, 17), (15, 54, 92), (11, 10, 17, 18), (53, 20, 93), (12, 11, 18, 19), (95, 13, 97, 12), (87, 85, 31), (44, 82, 43), (5, 4, 11, 12), (87, 31, 28), (2, 1, 8, 9), (85, 38, 31), (3, 2, 9, 10), (38, 85, 37), (50, 13, 95), (77, 80, 6), (66, 64, 98), (68, 66, 98), (52, 68, 98), (71, 52, 98), (75, 73, 98), (64, 75, 98), (76, 65, 99), (74, 76, 99), (72, 74, 99), (57, 72, 99), (70, 57, 99), (69, 70, 99), (67, 69, 99), (65, 67, 99), (4, 3, 10, 11), (0, 49, 96), (79, 78, 0), (94, 51, 14), (54, 15, 91), (39, 86, 32), (7, 51, 94), (22, 92, 21), (35, 34, 81)])
me_sphere_001.polygons.foreach_set('use_smooth', [True] * 147)
_uv = me_sphere_001.uv_layers.new(name='UVMap')
_uv.uv.foreach_set('vector', [0.4635, 0.2664, 0.4555, 0.2999, 0.4473, 0.2669, 0.4333, 0.2422, 0.4104, 0.2697, 0.4213, 0.2311, 0.4158, 0.1986, 0.3698, 0.2141, 0.415, 0.1757, 0.2063, 0.4531, 0.3049, 0.4291, 0.2951, 0.4924, 0.3185, 0.141, 0.3698, 0.2141, 0.3742, 0.2738, 0.131, 0.2763, 8.833e-05, 0.1921, 0.1228, 0.2189, 0.4279, 0.1227, 0.372, 0.1097, 0.4635, 0.09839, 0.3607, 0.002351, 0.372, 0.1097, 0.3185, 0.141, 0.5516, 0.1475, 0.6109, 0.107, 0.5759, 0.1721, 0.4771, 0.5337, 0.4536, 0.4922, 0.532, 0.5211, 0.5763, 0.2057, 0.605, 0.2082, 0.5626, 0.2325, 0.359, 0.527, 0.2951, 0.4924, 0.3771, 0.4946, 0.5468, 0.2525, 0.5715, 0.2842, 0.5272, 0.2686, 0.2063, 0.4531, 0.1174, 0.4243, 0.3049, 0.4291, 0.1228, 0.2189, 0.0443, 0.08301, 0.1893, 0.2134, 0.5486, 0.3261, 0.5715, 0.2842, 0.6174, 0.2812, 0.4435, 0.5434, 0.4311, 0.579, 0.4228, 0.5435, 0.3929, 0.5445, 0.408, 0.5757, 0.3722, 0.5565, 0.3451, 0.5795, 0.3812, 0.6075, 0.3221, 0.6062, 0.5159, 0.6302, 0.4678, 0.6351, 0.5111, 0.5946, 0.4555, 0.2999, 0.4876, 0.2759, 0.5132, 0.2963, 0.4795, 0.3267, 0.4852, 0.3702, 0.4795, 0.3267, 0.5486, 0.3261, 0.5577, 0.3754, 0.4831, 0.403, 0.4852, 0.3702, 0.5577, 0.3754, 0.5681, 0.4209, 0.4697, 0.4481, 0.4831, 0.403, 0.5681, 0.4209, 0.5443, 0.4664, 0.4536, 0.4922, 0.4697, 0.4481, 0.5443, 0.4664, 0.532, 0.5211, 0.4293, 0.5167, 0.4536, 0.4922, 0.4771, 0.5337, 0.4435, 0.5434, 0.4854, 0.5764, 0.475, 0.5985, 0.4687, 0.5641, 0.4687, 0.5641, 0.4311, 0.579, 0.4435, 0.5434, 0.4687, 0.5641, 0.475, 0.5985, 0.4311, 0.579, 0.4771, 0.5337, 0.532, 0.5211, 0.5388, 0.5811, 0.4854, 0.5764, 0.4678, 0.6351, 0.4023, 0.6695, 0.4201, 0.6214, 0.5443, 0.4664, 0.6196, 0.4568, 0.6833, 0.5359, 0.6834, 0.4586, 0.6833, 0.5359, 0.6196, 0.4568, 0.4795, 0.3267, 0.5132, 0.2963, 0.5486, 0.3261, 0.6949, 0.4155, 0.6834, 0.4586, 0.6196, 0.4568, 0.4635, 0.2664, 0.4876, 0.2759, 0.4555, 0.2999, 0.5388, 0.5811, 0.532, 0.5211, 0.6338, 0.5872, 0.4293, 0.5167, 0.4228, 0.5435, 0.3929, 0.5445, 0.5132, 0.2963, 0.5272, 0.2686, 0.5715, 0.2842, 0.5486, 0.3261, 0.4892, 0.2497, 0.5048, 0.268, 0.4876, 0.2759, 0.4892, 0.2497, 0.519, 0.246, 0.5048, 0.268, 0.519, 0.246, 0.5272, 0.2686, 0.5048, 0.268, 0.5111, 0.5946, 0.475, 0.5985, 0.4854, 0.5764, 0.5111, 0.5946, 0.4678, 0.6351, 0.475, 0.5985, 0.519, 0.246, 0.5468, 0.2525, 0.5272, 0.2686, 0.519, 0.246, 0.5303, 0.2152, 0.5468, 0.2525, 0.5303, 0.2152, 0.5626, 0.2325, 0.5468, 0.2525, 0.5303, 0.2152, 0.5763, 0.2057, 0.5626, 0.2325, 0.5303, 0.2152, 0.5238, 0.1915, 0.5763, 0.2057, 0.5238, 0.1915, 0.5759, 0.1721, 0.5763, 0.2057, 0.5238, 0.1915, 0.5516, 0.1475, 0.5759, 0.1721, 0.5238, 0.1915, 0.4889, 0.1463, 0.5516, 0.1475, 0.4889, 0.1463, 0.5231, 0.1016, 0.5516, 0.1475, 0.4889, 0.1463, 0.4279, 0.1227, 0.4635, 0.09839, 0.4889, 0.1463, 0.4506, 0.1734, 0.4279, 0.1227, 0.4506, 0.1734, 0.415, 0.1757, 0.4279, 0.1227, 0.3221, 0.6062, 0.3812, 0.6075, 0.3641, 0.6285, 0.4506, 0.1734, 0.4158, 0.1986, 0.415, 0.1757, 0.4506, 0.1734, 0.4545, 0.2184, 0.4158, 0.1986, 0.4545, 0.2184, 0.4213, 0.2311, 0.4158, 0.1986, 0.3722, 0.5565, 0.3812, 0.6075, 0.3451, 0.5795, 0.3722, 0.5565, 0.408, 0.5757, 0.3812, 0.6075, 0.4545, 0.2184, 0.4333, 0.2422, 0.4213, 0.2311, 0.4545, 0.2184, 0.4654, 0.2397, 0.4333, 0.2422, 0.4654, 0.2397, 0.4473, 0.2669, 0.4333, 0.2422, 0.4228, 0.5435, 0.408, 0.5757, 0.3929, 0.5445, 0.4228, 0.5435, 0.4311, 0.579, 0.408, 0.5757, 0.4654, 0.2397, 0.4635, 0.2664, 0.4473, 0.2669, 0.4654, 0.2397, 0.4892, 0.2497, 0.4635, 0.2664, 0.4892, 0.2497, 0.4876, 0.2759, 0.4635, 0.2664, 0.7075, 0.1779, 0.6109, 0.107, 0.6279, 8.833e-05, 0.6697, 0.3373, 0.6949, 0.4155, 0.5681, 0.4209, 0.5577, 0.3754, 0.7571, 0.471, 0.6834, 0.4586, 0.6949, 0.4155, 0.5048, 0.268, 0.5272, 0.2686, 0.5132, 0.2963, 0.6174, 0.2812, 0.6697, 0.3373, 0.5577, 0.3754, 0.5486, 0.3261, 0.7571, 0.471, 0.6949, 0.4155, 0.771, 0.354, 0.5715, 0.2842, 0.5626, 0.2325, 0.605, 0.2082, 0.6174, 0.2812, 0.4854, 0.5764, 0.4687, 0.5641, 0.4771, 0.5337, 0.4288, 0.3084, 0.4555, 0.2999, 0.4795, 0.3267, 0.5468, 0.2525, 0.5626, 0.2325, 0.5715, 0.2842, 0.7075, 0.1779, 0.7965, 0.2507, 0.6697, 0.3373, 0.6174, 0.2812, 0.9525, 0.1285, 0.9999, 0.1637, 0.9585, 0.2148, 0.605, 0.2082, 0.5759, 0.1721, 0.6109, 0.107, 0.7075, 0.1779, 0.6196, 0.4568, 0.5681, 0.4209, 0.6949, 0.4155, 0.6833, 0.5359, 0.6338, 0.5872, 0.532, 0.5211, 0.5443, 0.4664, 0.5763, 0.2057, 0.5759, 0.1721, 0.605, 0.2082, 0.7881, 0.01073, 0.8936, 0.06921, 0.7965, 0.2507, 0.7075, 0.1779, 0.1228, 0.2189, 0.006566, 0.1257, 0.0443, 0.08301, 0.06577, 0.7344, 0.01351, 0.7285, 8.833e-05, 0.6733, 0.06577, 0.6697, 0.4293, 0.5167, 0.3771, 0.4946, 0.4536, 0.4922, 0.5516, 0.1475, 0.5231, 0.1016, 0.6109, 0.107, 0.3185, 0.141, 0.1893, 0.2134, 0.1359, 8.847e-05, 0.2555, 0.01519, 0.372, 0.1097, 0.415, 0.1757, 0.3698, 0.2141, 0.3185, 0.141, 0.275, 0.5526, 0.2951, 0.4924, 0.359, 0.527, 0.3451, 0.5795, 0.1228, 0.2189, 0.1893, 0.2134, 0.131, 0.2763, 0.3742, 0.2738, 0.4104, 0.2697, 0.4288, 0.3084, 0.2063, 0.4531, 0.252, 0.5326, 0.1519, 0.5153, 0.5388, 0.5811, 0.5111, 0.5946, 0.4854, 0.5764, 0.2971, 0.3757, 0.3049, 0.4291, 0.1174, 0.4243, 0.131, 0.2763, 0.3393, 0.3234, 0.2971, 0.3757, 0.131, 0.2763, 0.1893, 0.2134, 0.5159, 0.6302, 0.5111, 0.5946, 0.5388, 0.5811, 0.4279, 0.1227, 0.415, 0.1757, 0.372, 0.1097, 0.3742, 0.2738, 0.3393, 0.3234, 0.1893, 0.2134, 0.3185, 0.141, 0.3698, 0.2141, 0.4213, 0.2311, 0.4104, 0.2697, 0.3742, 0.2738, 0.006566, 0.1257, 0.1228, 0.2189, 8.833e-05, 0.1921, 0.359, 0.527, 0.3771, 0.4946, 0.4293, 0.5167, 0.3929, 0.5445, 0.3776, 0.4391, 0.3771, 0.4946, 0.2951, 0.4924, 0.3049, 0.4291, 0.3451, 0.5795, 0.3221, 0.6062, 0.275, 0.5526, 0.3989, 0.3904, 0.3776, 0.4391, 0.3049, 0.4291, 0.2971, 0.3757, 0.2951, 0.4924, 0.252, 0.5326, 0.2063, 0.4531, 0.407, 0.3495, 0.3989, 0.3904, 0.2971, 0.3757, 0.3393, 0.3234, 0.4158, 0.1986, 0.4213, 0.2311, 0.3698, 0.2141, 0.4288, 0.3084, 0.407, 0.3495, 0.3393, 0.3234, 0.3742, 0.2738, 0.4104, 0.2697, 0.4473, 0.2669, 0.4555, 0.2999, 0.4288, 0.3084, 0.9585, 0.2148, 0.771, 0.354, 0.7965, 0.2507, 0.5681, 0.4209, 0.6196, 0.4568, 0.5443, 0.4664, 0.4795, 0.3267, 0.4852, 0.3702, 0.407, 0.3495, 0.4288, 0.3084, 0.9585, 0.2148, 0.7965, 0.2507, 0.9525, 0.1285, 0.4697, 0.4481, 0.4536, 0.4922, 0.3771, 0.4946, 0.3776, 0.4391, 0.771, 0.354, 0.6697, 0.3373, 0.7965, 0.2507, 0.4831, 0.403, 0.4697, 0.4481, 0.3776, 0.4391, 0.3989, 0.3904, 0.6697, 0.3373, 0.771, 0.354, 0.6949, 0.4155, 0.4333, 0.2422, 0.4473, 0.2669, 0.4104, 0.2697, 0.5048, 0.268, 0.5132, 0.2963, 0.4876, 0.2759, 0.408, 0.5757, 0.4311, 0.579, 0.4201, 0.6214, 0.3812, 0.6075, 0.408, 0.5757, 0.4201, 0.6214, 0.3641, 0.6285, 0.3812, 0.6075, 0.4201, 0.6214, 0.4023, 0.6695, 0.3641, 0.6285, 0.4201, 0.6214, 0.475, 0.5985, 0.4678, 0.6351, 0.4201, 0.6214, 0.4311, 0.579, 0.475, 0.5985, 0.4201, 0.6214, 0.519, 0.246, 0.4892, 0.2497, 0.4909, 0.2106, 0.5303, 0.2152, 0.519, 0.246, 0.4909, 0.2106, 0.5238, 0.1915, 0.5303, 0.2152, 0.4909, 0.2106, 0.4889, 0.1463, 0.5238, 0.1915, 0.4909, 0.2106, 0.4506, 0.1734, 0.4889, 0.1463, 0.4909, 0.2106, 0.4545, 0.2184, 0.4506, 0.1734, 0.4909, 0.2106, 0.4654, 0.2397, 0.4545, 0.2184, 0.4909, 0.2106, 0.4892, 0.2497, 0.4654, 0.2397, 0.4909, 0.2106, 0.4852, 0.3702, 0.4831, 0.403, 0.3989, 0.3904, 0.407, 0.3495, 0.4435, 0.5434, 0.4228, 0.5435, 0.4293, 0.5167, 0.4771, 0.5337, 0.4687, 0.5641, 0.4435, 0.5434, 0.359, 0.527, 0.3722, 0.5565, 0.3451, 0.5795, 0.252, 0.5326, 0.2951, 0.4924, 0.275, 0.5526, 0.6174, 0.2812, 0.605, 0.2082, 0.7075, 0.1779, 0.3929, 0.5445, 0.3722, 0.5565, 0.359, 0.527, 0.1174, 0.4243, 0.2063, 0.4531, 0.1519, 0.5153, 0.6338, 0.5872, 0.5159, 0.6302, 0.5388, 0.5811])
me_sphere_001.materials.append(mat_material)
me_sphere_001.use_remesh_preserve_volume = False
me_sphere_001.use_remesh_preserve_attributes = False
me_sphere_001.use_mirror_vertex_groups = False
me_sphere_001.update()
me_sphere = bpy.data.meshes.new('Sphere')
me_sphere.from_pydata([(-0.9338, 0.02907, 7.66), (-1.644, 0.1014, 7.173), (-2.167, -0.0523, 6.419), (-2.505, -0.1722, 5.344), (-1.992, -0.1407, 4.774), (-1.607, 0.08195, 3.962), (-0.8981, 0.006044, 3.293), (-0.6531, 0.6867, 7.748), (-0.9331, 1.151, 7.187), (-1.372, 1.667, 6.503), (-1.687, 1.628, 5.475), (-1.417, 1.487, 4.655), (-1.216, 1.122, 3.81), (-0.6783, 0.654, 3.362), (-0.006038, 0.8415, 7.693), (-0.01621, 1.717, 7.098), (-0.1737, 2.174, 6.392), (0.03967, 2.032, 5.667), (-0.1925, 2.18, 4.663), (-0.1685, 1.696, 3.707), (-0.06126, 0.9023, 3.201), (0.6086, 0.5963, 7.703), (1.148, 1.241, 7.111), (1.488, 1.255, 6.438), (1.76, 1.391, 5.377), (1.509, 1.371, 4.737), (1.176, 0.995, 3.739), (0.5302, 0.6517, 3.261), (0.9314, 0.01965, 7.583), (1.693, -0.05209, 7.198), (2.043, 0.1222, 6.451), (2.39, 0.226, 5.454), (2.108, -0.1705, 4.629), (1.61, 0.04096, 3.899), (0.8813, 0.003081, 3.3), (0.6523, -0.5902, 7.652), (1.134, -1.159, 7.169), (1.651, -1.57, 6.457), (1.519, -1.735, 5.47), (1.415, -1.554, 4.696), (1.177, -1.287, 3.908), (0.6169, -0.6634, 3.325), (-0.06738, -0.8441, 7.766), (0.08675, -1.855, 7.163), (0.1554, -2.079, 6.542), (0.1747, -2.509, 5.535), (0.09317, -1.987, 4.648), (-0.05303, -1.687, 3.775), (-0.00888, -0.8647, 3.283), (-0.6, -0.5765, 7.702), (-1.176, -1.233, 7.195), (-1.607, -1.422, 6.394), (-1.646, -1.948, 5.62), (-1.588, -1.633, 4.77), (-1.315, -1.275, 3.846), (-0.6647, -0.5989, 3.326), (-0.7095, 0.3923, 3.347), (-0.8187, 0.285, 7.631), (-0.2719, 0.7817, 3.257), (-0.3631, 0.7402, 7.61), (0.2404, 0.4348, 7.688), (0.315, 0.7539, 3.329), (0.2914, 0.8265, 7.649), (0.533, 0.05577, 3.134), (0.8513, 0.306, 3.392), (0.7401, 0.3136, 7.675), (0.703, -0.3681, 3.267), (0.7824, -0.3161, 7.689), (0.334, -0.8498, 3.302), (0.3341, -0.7875, 7.615), (-0.3549, -0.8395, 3.231), (-0.3661, -0.84, 7.582), (-0.4688, 0.03582, 7.753), (-0.494, 0.00306, 3.187), (-0.4071, 0.2957, 7.763), (-0.3389, 0.3332, 3.216), (0.03171, 0.3953, 7.823), (-0.05579, 0.4184, 3.309), (0.3986, 0.337, 3.333), (0.4324, 0.01002, 7.778), (0.2951, -0.2489, 7.802), (0.2351, -0.3062, 3.147), (-0.01144, -0.4327, 7.768), (0.01961, -0.4406, 3.212), (-0.3476, -0.4722, 7.719), (-0.382, -0.4051, 3.27), (-0.7571, -0.2727, 3.188), (-0.7267, -0.361, 7.629), (-1.168, -0.4395, 7.584), (-1.168, -0.497, 3.445), (-0.4615, -1.176, 7.578), (-0.4937, -1.174, 3.769), (0.5212, -1.084, 7.252), (0.4368, -1.032, 3.508), (1.018, -0.5055, 7.385), (1.065, -0.4666, 3.68), (1.064, 0.4024, 7.425), (1.131, 0.5761, 3.572), (0.2874, 1.311, 7.385), (0.4321, 1.211, 3.576), (-0.4895, 1.012, 7.366), (-0.469, 1.168, 3.575), (-1.107, 0.3139, 7.358), (-1.257, 0.5995, 3.562), (-0.02941, 0.002229, 7.762), (-0.01054, -0.0005473, 3.226)], [], [(56, 103, 13), (58, 101, 20), (61, 99, 27), (64, 97, 34), (66, 95, 41), (68, 93, 48), (12, 103, 5), (70, 91, 55), (0, 72, 57), (7, 74, 59), (14, 76, 62), (21, 60, 65), (28, 79, 67), (35, 80, 69), (42, 82, 71), (103, 6, 89, 5), (4, 5, 54, 53), (3, 4, 53, 52), (2, 3, 52, 51), (1, 2, 51, 50), (102, 1, 88, 0), (49, 84, 87), (87, 72, 0), (87, 84, 72), (88, 50, 90, 49), (100, 15, 8), (102, 8, 1), (5, 89, 54), (56, 6, 103), (90, 50, 43), (102, 57, 7), (89, 55, 91, 54), (73, 86, 6), (73, 85, 86), (85, 55, 86), (71, 84, 49), (71, 82, 84), (85, 70, 55), (85, 83, 70), (83, 48, 70), (69, 82, 42), (69, 80, 82), (83, 68, 48), (83, 81, 68), (81, 41, 68), (67, 80, 35), (67, 79, 80), (81, 66, 41), (81, 63, 66), (63, 34, 66), (65, 79, 28), (65, 60, 79), (63, 64, 34), (63, 78, 64), (78, 27, 64), (62, 60, 21), (62, 76, 60), (78, 61, 27), (78, 77, 61), (77, 20, 61), (59, 76, 14), (59, 74, 76), (77, 58, 20), (77, 75, 58), (75, 13, 58), (57, 74, 7), (57, 72, 74), (75, 56, 13), (75, 73, 56), (73, 6, 56), (90, 43, 92, 42), (47, 93, 40), (44, 43, 50, 51), (49, 87, 88), (45, 44, 51, 52), (88, 1, 50), (46, 45, 52, 53), (86, 55, 89), (47, 46, 53, 54), (91, 48, 93, 47), (92, 36, 94, 35), (40, 95, 33), (37, 36, 43, 44), (42, 71, 90), (38, 37, 44, 45), (39, 38, 45, 46), (70, 48, 91), (40, 39, 46, 47), (93, 41, 95, 40), (94, 29, 96, 28), (33, 97, 26), (30, 29, 36, 37), (35, 69, 92), (31, 30, 37, 38), (98, 22, 15), (32, 31, 38, 39), (68, 41, 93), (33, 32, 39, 40), (95, 34, 97, 33), (96, 22, 98, 21), (26, 99, 19), (23, 22, 29, 30), (28, 67, 94), (24, 23, 30, 31), (25, 24, 31, 32), (66, 34, 95), (26, 25, 32, 33), (97, 27, 99, 26), (98, 15, 100, 14), (19, 101, 12), (16, 15, 22, 23), (21, 65, 96), (17, 16, 23, 24), (90, 71, 49), (18, 17, 24, 25), (64, 27, 97), (19, 18, 25, 26), (99, 20, 101, 19), (100, 8, 102, 7), (9, 8, 15, 16), (14, 62, 98), (10, 9, 16, 17), (92, 69, 42), (11, 10, 17, 18), (61, 20, 99), (12, 11, 18, 19), (101, 13, 103, 12), (96, 29, 22), (5, 4, 11, 12), (94, 36, 29), (2, 1, 8, 9), (92, 43, 36), (3, 2, 9, 10), (54, 91, 47), (58, 13, 101), (86, 89, 6), (98, 62, 21), (74, 72, 104), (76, 74, 104), (60, 76, 104), (79, 60, 104), (80, 79, 104), (82, 80, 104), (84, 82, 104), (72, 84, 104), (85, 73, 105), (83, 85, 105), (81, 83, 105), (63, 81, 105), (78, 63, 105), (77, 78, 105), (75, 77, 105), (73, 75, 105), (4, 3, 10, 11), (0, 57, 102), (88, 87, 0), (100, 59, 14), (96, 65, 28), (7, 59, 100), (94, 67, 35)])
me_sphere.polygons.foreach_set('use_smooth', [True] * 160)
_uv = me_sphere.uv_layers.new(name='UVMap')
_uv.uv.foreach_set('vector', [0.5856, 0.04536, 0.594, 0.09123, 0.5487, 0.04868, 0.4828, 0.02626, 0.4894, 0.09416, 0.4452, 0.01442, 0.38, 0.04154, 0.3875, 0.09435, 0.3396, 0.02714, 0.2632, 0.05514, 0.281, 0.09333, 0.2152, 0.03548, 0.1468, 0.02846, 0.1566, 0.1164, 0.09912, 0.04074, 0.9303, 0.03595, 0.9339, 0.07969, 0.8761, 0.03182, 0.5518, 0.1443, 0.594, 0.09123, 0.6495, 0.1766, 0.8213, 0.02067, 0.8216, 0.1356, 0.7598, 0.04092, 0.6522, 0.9654, 0.6459, 0.9852, 0.6095, 0.9591, 0.5426, 0.9841, 0.5683, 0.9872, 0.4998, 0.9546, 0.4367, 0.9724, 0.4244, 1.0, 0.388, 0.963, 0.3237, 0.9745, 0.3646, 0.9712, 0.2711, 0.9685, 0.2177, 0.9488, 0.218, 0.9905, 0.1607, 0.9714, 0.1112, 0.9636, 0.1162, 0.9955, 0.05018, 0.9558, 0.8664, 0.988, 0.8739, 0.9884, 0.8198, 0.9486, 0.594, 0.09123, 0.6557, 0.03401, 0.7132, 0.06634, 0.6495, 0.1766, 0.6665, 0.3498, 0.6495, 0.1766, 0.7649, 0.1519, 0.7691, 0.3489, 0.6663, 0.4715, 0.6665, 0.3498, 0.7691, 0.3489, 0.7789, 0.5301, 0.66, 0.7007, 0.6663, 0.4715, 0.7789, 0.5301, 0.7585, 0.6952, 0.648, 0.8614, 0.66, 0.7007, 0.7585, 0.6952, 0.7705, 0.8661, 0.6178, 0.9008, 0.648, 0.8614, 0.7072, 0.9492, 0.6522, 0.9654, 0.7643, 0.9742, 0.7883, 0.9779, 0.7215, 0.9586, 0.7215, 0.9586, 0.6459, 0.9852, 0.6522, 0.9654, 0.7215, 0.9586, 0.7883, 0.9779, 0.6459, 0.9852, 0.7072, 0.9492, 0.7705, 0.8661, 0.825, 0.9477, 0.7643, 0.9742, 0.499, 0.9026, 0.437, 0.8454, 0.5315, 0.8644, 0.6178, 0.9008, 0.5315, 0.8644, 0.648, 0.8614, 0.6495, 0.1766, 0.7132, 0.06634, 0.7649, 0.1519, 0.5856, 0.04536, 0.6557, 0.03401, 0.594, 0.09123, 0.825, 0.9477, 0.7705, 0.8661, 0.8842, 0.8593, 0.6178, 0.9008, 0.6095, 0.9591, 0.5426, 0.9841, 0.7132, 0.06634, 0.7598, 0.04092, 0.8216, 0.1356, 0.7649, 0.1519, 0.6558, 0.01131, 0.7053, 0.01152, 0.6557, 0.03401, 0.6558, 0.01131, 0.7712, 0.02904, 0.7053, 0.01152, 0.7712, 0.02904, 0.7598, 0.04092, 0.7053, 0.01152, 0.8198, 0.9486, 0.7883, 0.9779, 0.7643, 0.9742, 0.8198, 0.9486, 0.8739, 0.9884, 0.7883, 0.9779, 0.7712, 0.02904, 0.8213, 0.02067, 0.7598, 0.04092, 0.7712, 0.02904, 0.8838, 0.01671, 0.8213, 0.02067, 0.8838, 0.01671, 0.8761, 0.03182, 0.8213, 0.02067, 0.934, 0.9558, 0.8739, 0.9884, 0.8664, 0.988, 0.934, 0.9558, 1.0, 0.9955, 0.8739, 0.9884, 0.8838, 0.01671, 0.9303, 0.03595, 0.8761, 0.03182, 0.0, 0.01671, 0.08586, 0.002701, 0.04642, 0.03595, 0.08586, 0.002701, 0.09912, 0.04074, 0.04642, 0.03595, 0.1607, 0.9714, 0.1162, 0.9955, 0.1112, 0.9636, 0.1607, 0.9714, 0.218, 0.9905, 0.1162, 0.9955, 0.08586, 0.002701, 0.1468, 0.02846, 0.09912, 0.04074, 0.08586, 0.002701, 0.2294, 0.0, 0.1468, 0.02846, 0.2294, 0.0, 0.2152, 0.03548, 0.1468, 0.02846, 0.2711, 0.9685, 0.218, 0.9905, 0.2177, 0.9488, 0.2711, 0.9685, 0.3646, 0.9712, 0.218, 0.9905, 0.2294, 0.0, 0.2632, 0.05514, 0.2152, 0.03548, 0.2294, 0.0, 0.3134, 0.04243, 0.2632, 0.05514, 0.3134, 0.04243, 0.3396, 0.02714, 0.2632, 0.05514, 0.388, 0.963, 0.3646, 0.9712, 0.3237, 0.9745, 0.388, 0.963, 0.4244, 1.0, 0.3646, 0.9712, 0.3134, 0.04243, 0.38, 0.04154, 0.3396, 0.02714, 0.3134, 0.04243, 0.4543, 0.03727, 0.38, 0.04154, 0.4543, 0.03727, 0.4452, 0.01442, 0.38, 0.04154, 0.4998, 0.9546, 0.4244, 1.0, 0.4367, 0.9724, 0.4998, 0.9546, 0.5683, 0.9872, 0.4244, 1.0, 0.4543, 0.03727, 0.4828, 0.02626, 0.4452, 0.01442, 0.4543, 0.03727, 0.5473, 0.01743, 0.4828, 0.02626, 0.5473, 0.01743, 0.5487, 0.04868, 0.4828, 0.02626, 0.6095, 0.9591, 0.5683, 0.9872, 0.5426, 0.9841, 0.6095, 0.9591, 0.6459, 0.9852, 0.5683, 0.9872, 0.5473, 0.01743, 0.5856, 0.04536, 0.5487, 0.04868, 0.5473, 0.01743, 0.6558, 0.01131, 0.5856, 0.04536, 0.6558, 0.01131, 0.6557, 0.03401, 0.5856, 0.04536, 0.825, 0.9477, 0.8842, 0.8593, 0.9407, 0.8782, 0.8664, 0.988, 0.8732, 0.1368, 0.9339, 0.07969, 0.9818, 0.1652, 0.8881, 0.7269, 0.8842, 0.8593, 0.7705, 0.8661, 0.7585, 0.6952, 0.7643, 0.9742, 0.7215, 0.9586, 0.7072, 0.9492, 0.8874, 0.512, 0.8881, 0.7269, 0.7585, 0.6952, 0.7789, 0.5301, 0.7072, 0.9492, 0.648, 0.8614, 0.7705, 0.8661, 0.8842, 0.3228, 0.8874, 0.512, 0.7789, 0.5301, 0.7691, 0.3489, 0.7053, 0.01152, 0.7598, 0.04092, 0.7132, 0.06634, 0.8732, 0.1368, 0.8842, 0.3228, 0.7691, 0.3489, 0.7649, 0.1519, 0.8216, 0.1356, 0.8761, 0.03182, 0.9339, 0.07969, 0.8732, 0.1368, 0.05681, 0.8782, 0.1027, 0.8605, 0.1499, 0.9067, 0.1112, 0.9636, 0.09798, 0.1652, 0.1566, 0.1164, 0.2183, 0.1632, 0.1078, 0.7087, 0.1027, 0.8605, 0.0003148, 0.8593, 0.004238, 0.7269, 0.8664, 0.988, 0.8198, 0.9486, 0.825, 0.9477, 0.09489, 0.4981, 0.1078, 0.7087, 0.004238, 0.7269, 0.003519, 0.512, 0.09765, 0.3332, 0.09489, 0.4981, 0.003519, 0.512, 0.0003338, 0.3228, 0.8213, 0.02067, 0.8761, 0.03182, 0.8216, 0.1356, 0.9818, 0.1652, 0.9815, 0.3332, 0.8842, 0.3228, 0.8732, 0.1368, 0.05009, 0.07969, 0.09912, 0.04074, 0.1566, 0.1164, 0.09798, 0.1652, 0.1499, 0.9067, 0.2104, 0.8667, 0.2656, 0.9152, 0.2177, 0.9488, 0.2183, 0.1632, 0.281, 0.09333, 0.3135, 0.1291, 0.2231, 0.7074, 0.2104, 0.8667, 0.1027, 0.8605, 0.1078, 0.7087, 0.1112, 0.9636, 0.05018, 0.9558, 0.05681, 0.8782, 0.228, 0.4949, 0.2231, 0.7074, 0.1078, 0.7087, 0.09489, 0.4981, 0.4053, 0.9067, 0.3306, 0.8483, 0.437, 0.8454, 0.2034, 0.3188, 0.228, 0.4949, 0.09489, 0.4981, 0.09765, 0.3332, 0.04642, 0.03595, 0.09912, 0.04074, 0.05009, 0.07969, 0.2183, 0.1632, 0.2034, 0.3188, 0.09765, 0.3332, 0.09798, 0.1652, 0.1566, 0.1164, 0.2152, 0.03548, 0.281, 0.09333, 0.2183, 0.1632, 0.2656, 0.9152, 0.3306, 0.8483, 0.4053, 0.9067, 0.3237, 0.9745, 0.3135, 0.1291, 0.3875, 0.09435, 0.4496, 0.1221, 0.3132, 0.7048, 0.3306, 0.8483, 0.2104, 0.8667, 0.2231, 0.7074, 0.2177, 0.9488, 0.1607, 0.9714, 0.1499, 0.9067, 0.3088, 0.4785, 0.3132, 0.7048, 0.2231, 0.7074, 0.228, 0.4949, 0.3185, 0.3418, 0.3088, 0.4785, 0.228, 0.4949, 0.2034, 0.3188, 0.1468, 0.02846, 0.2152, 0.03548, 0.1566, 0.1164, 0.3135, 0.1291, 0.3185, 0.3418, 0.2034, 0.3188, 0.2183, 0.1632, 0.281, 0.09333, 0.3396, 0.02714, 0.3875, 0.09435, 0.3135, 0.1291, 0.4053, 0.9067, 0.437, 0.8454, 0.499, 0.9026, 0.4367, 0.9724, 0.4496, 0.1221, 0.4894, 0.09416, 0.5518, 0.1443, 0.4469, 0.6948, 0.437, 0.8454, 0.3306, 0.8483, 0.3132, 0.7048, 0.3237, 0.9745, 0.2711, 0.9685, 0.2656, 0.9152, 0.4329, 0.5403, 0.4469, 0.6948, 0.3132, 0.7048, 0.3088, 0.4785, 0.825, 0.9477, 0.8198, 0.9486, 0.7643, 0.9742, 0.4481, 0.326, 0.4329, 0.5403, 0.3088, 0.4785, 0.3185, 0.3418, 0.2632, 0.05514, 0.3396, 0.02714, 0.281, 0.09333, 0.4496, 0.1221, 0.4481, 0.326, 0.3185, 0.3418, 0.3135, 0.1291, 0.3875, 0.09435, 0.4452, 0.01442, 0.4894, 0.09416, 0.4496, 0.1221, 0.499, 0.9026, 0.5315, 0.8644, 0.6178, 0.9008, 0.5426, 0.9841, 0.5325, 0.7185, 0.5315, 0.8644, 0.437, 0.8454, 0.4469, 0.6948, 0.4367, 0.9724, 0.388, 0.963, 0.4053, 0.9067, 0.5486, 0.4993, 0.5325, 0.7185, 0.4469, 0.6948, 0.4329, 0.5403, 0.9407, 0.8782, 0.934, 0.9558, 0.8664, 0.988, 0.5427, 0.3245, 0.5486, 0.4993, 0.4329, 0.5403, 0.4481, 0.326, 0.38, 0.04154, 0.4452, 0.01442, 0.3875, 0.09435, 0.5518, 0.1443, 0.5427, 0.3245, 0.4481, 0.326, 0.4496, 0.1221, 0.4894, 0.09416, 0.5487, 0.04868, 0.594, 0.09123, 0.5518, 0.1443, 0.2656, 0.9152, 0.2104, 0.8667, 0.3306, 0.8483, 0.6495, 0.1766, 0.6665, 0.3498, 0.5427, 0.3245, 0.5518, 0.1443, 0.1499, 0.9067, 0.1027, 0.8605, 0.2104, 0.8667, 0.66, 0.7007, 0.648, 0.8614, 0.5315, 0.8644, 0.5325, 0.7185, 0.05681, 0.8782, 0.0003148, 0.8593, 0.1027, 0.8605, 0.6663, 0.4715, 0.66, 0.7007, 0.5325, 0.7185, 0.5486, 0.4993, 0.7649, 0.1519, 0.8216, 0.1356, 0.8732, 0.1368, 0.4828, 0.02626, 0.5487, 0.04868, 0.4894, 0.09416, 0.7053, 0.01152, 0.7132, 0.06634, 0.6557, 0.03401, 0.4053, 0.9067, 0.388, 0.963, 0.3237, 0.9745, 0.5683, 0.9872, 0.6459, 0.9852, 0.646, 0.987, 0.4244, 1.0, 0.5683, 0.9872, 0.646, 0.987, 0.3646, 0.9712, 0.4244, 1.0, 0.646, 0.987, 0.218, 0.9905, 0.3646, 0.9712, 0.646, 0.987, 1.0, 0.9955, 0.218, 0.9905, 0.646, 0.987, 0.8739, 0.9884, 1.0, 0.9955, 0.646, 0.987, 0.7883, 0.9779, 0.8739, 0.9884, 0.646, 0.987, 0.6459, 0.9852, 0.7883, 0.9779, 0.646, 0.987, 0.7712, 0.02904, 0.6558, 0.01131, 0.6639, 0.01961, 0.8838, 0.01671, 0.7712, 0.02904, 0.6639, 0.01961, 0.9697, 0.002701, 0.8838, 0.01671, 0.6639, 0.01961, 0.2294, 0.0, 0.9697, 0.002701, 0.6639, 0.01961, 0.3134, 0.04243, 0.2294, 0.0, 0.6639, 0.01961, 0.4543, 0.03727, 0.3134, 0.04243, 0.6639, 0.01961, 0.5473, 0.01743, 0.4543, 0.03727, 0.6639, 0.01961, 0.6558, 0.01131, 0.5473, 0.01743, 0.6639, 0.01961, 0.6665, 0.3498, 0.6663, 0.4715, 0.5486, 0.4993, 0.5427, 0.3245, 0.6522, 0.9654, 0.6095, 0.9591, 0.6178, 0.9008, 0.7072, 0.9492, 0.7215, 0.9586, 0.6522, 0.9654, 0.499, 0.9026, 0.4998, 0.9546, 0.4367, 0.9724, 0.2656, 0.9152, 0.2711, 0.9685, 0.2177, 0.9488, 0.5426, 0.9841, 0.4998, 0.9546, 0.499, 0.9026, 0.1499, 0.9067, 0.1607, 0.9714, 0.1112, 0.9636])
me_sphere.materials.append(mat_material)
me_sphere.use_remesh_preserve_volume = False
me_sphere.use_remesh_preserve_attributes = False
me_sphere.use_mirror_vertex_groups = False
me_sphere.update()
me_cylinder_001 = bpy.data.meshes.new('Cylinder.001')
me_cylinder_001.from_pydata([(0.02043, 0.4341, 1.534), (0.3224, 0.2345, 1.595), (0.3193, -0.09693, 1.621), (0.02972, -0.2592, 1.616), (-0.2886, -0.102, 1.66), (-0.2859, 0.264, 1.049), (0.1914, 0.3497, 1.562), (0.04179, 0.5218, 0.4257), (0.3848, 0.3042, 0.5219), (0.3447, 0.05604, 1.615), (0.3283, -0.08283, 0.5364), (0.1693, -0.1974, 1.655), (0.0016, -0.261, 0.525), (-0.1411, -0.2047, 1.697), (-0.3039, -0.1031, 0.5832), (-0.2845, 0.07415, 1.639), (-0.3263, 0.2931, 0.4827), (-0.1192, 0.3379, 1.565), (-0.3284, 0.09042, 0.5159), (-0.1596, 0.4085, 0.4678), (-0.1623, -0.1878, 0.5502), (0.1606, -0.1885, 0.5441), (0.3667, 0.113, 0.5648), (0.219, 0.42, 0.4431), (-0.0003067, 0.3248, 3.339), (0.2747, 0.1511, 3.394), (0.279, -0.1571, 3.433), (0.01305, -0.3086, 3.427), (-0.281, -0.1644, 3.451), (-0.2628, 0.1496, 3.365), (0.1636, 0.2542, 3.371), (0.2996, -0.02198, 3.419), (0.1407, -0.2549, 3.466), (-0.1464, -0.2572, 3.5), (-0.2774, -0.0004489, 3.453), (-0.122, 0.2386, 3.381), (-0.01317, 0.2077, 5.338), (0.2101, 0.05488, 5.384), (0.2138, -0.1931, 5.423), (-0.01065, -0.3262, 5.399), (-0.2488, -0.1935, 5.425), (-0.2317, 0.06299, 5.35), (0.1187, 0.1505, 5.354), (0.239, -0.08138, 5.412), (0.1017, -0.2821, 5.439), (-0.1384, -0.2824, 5.477), (-0.2538, -0.06729, 5.425), (-0.1247, 0.1404, 5.355), (0.1056, 0.4094, 1.543), (0.03179, 0.4819, 0.9313), (0.6572, 0.5125, -0.3487), (0.3431, 0.1489, 1.605), (0.5794, -0.1473, -0.2823), (0.2513, -0.1532, 1.639), (0.01462, -0.498, -0.2595), (-0.05626, -0.2443, 1.657), (-0.5437, -0.1732, -0.2209), (-0.2948, -0.01619, 1.652), (-0.545, 0.5019, -0.3595), (-0.2005, 0.2989, 1.556), (0.2662, 0.2981, 1.579), (0.07583, 0.8634, -0.4356), (0.352, 0.2721, 1.009), (0.3397, -0.02476, 1.613), (0.3228, -0.0911, 1.026), (0.09654, -0.239, 1.635), (0.01459, -0.2572, 1.011), (-0.2277, -0.1588, 1.689), (-0.2963, -0.105, 1.07), (-0.2848, 0.1703, 1.593), (-0.2999, 0.2721, 0.965), (-0.04696, 0.3985, 1.551), (-0.3393, 0.199, 0.4951), (-0.325, -0.01546, 0.5521), (-0.5637, 0.1521, -0.3551), (-0.3077, 0.08194, 1.035), (-0.05774, 0.4795, 0.4472), (-0.2559, 0.3539, 0.4753), (-0.2812, 0.6838, -0.4051), (-0.1355, 0.3751, 0.9764), (-0.2417, -0.152, 0.5701), (-0.08155, -0.2338, 0.5347), (-0.2701, -0.3605, -0.2822), (-0.1522, -0.1938, 1.074), (0.0805, -0.235, 0.5329), (0.2528, -0.1421, 0.5405), (0.3054, -0.3512, -0.2297), (0.162, -0.1926, 1.035), (0.3568, 0.008409, 0.551), (0.3877, 0.2154, 0.5488), (0.6378, 0.1744, -0.2456), (0.3557, 0.08554, 1.043), (0.3142, 0.3663, 0.478), (0.1308, 0.4857, 0.4284), (0.3729, 0.6965, -0.4063), (0.2048, 0.3878, 0.9445), (0.08385, 0.308, 3.356), (0.2974, 0.0664, 3.404), (0.2175, -0.2122, 3.452), (-0.07142, -0.2933, 3.466), (-0.2856, -0.08231, 3.454), (-0.2005, 0.2012, 3.375), (0.2286, 0.2055, 3.387), (0.2965, -0.09522, 3.424), (0.07571, -0.2898, 3.448), (-0.2263, -0.2154, 3.486), (-0.2751, 0.08306, 3.41), (-0.05952, 0.2943, 3.36), (0.008336, 0.3913, 2.136), (-0.1223, 0.2973, 2.161), (-0.2534, 0.2012, 2.269), (-0.2827, 0.04195, 2.241), (-0.2944, -0.1307, 2.263), (-0.1497, -0.2421, 2.302), (0.02011, -0.2961, 2.223), (0.1618, -0.2336, 2.273), (0.3109, -0.1322, 2.222), (0.3314, 0.01719, 2.204), (0.3047, 0.2014, 2.186), (0.181, 0.3159, 2.176), (0.05607, 0.1928, 5.352), (0.2326, -0.01246, 5.396), (0.1655, -0.2431, 5.44), (-0.07711, -0.3113, 5.443), (-0.2565, -0.1336, 5.429), (-0.1868, 0.107, 5.355), (0.1736, 0.105, 5.372), (0.235, -0.1439, 5.422), (0.04781, -0.3104, 5.422), (-0.205, -0.2418, 5.456), (-0.2472, 0.004545, 5.389), (-0.06969, 0.183, 5.35), (-0.008749, 0.2842, 4.5), (-0.135, 0.2026, 4.539), (-0.2659, 0.1096, 4.528), (-0.2878, -0.03405, 4.619), (-0.2833, -0.1943, 4.609), (-0.1552, -0.2904, 4.663), (-0.0007217, -0.3401, 4.577), (0.1281, -0.2912, 4.643), (0.2626, -0.1939, 4.614), (0.2894, -0.06154, 4.595), (0.2575, 0.1067, 4.568), (0.1511, 0.2162, 4.537), (0.07487, 0.2667, 4.523), (0.2798, 0.02506, 4.575), (0.2024, -0.2501, 4.639), (-0.0809, -0.3225, 4.617), (-0.2913, -0.1161, 4.621), (-0.2096, 0.1623, 4.54), (0.2114, 0.1653, 4.557), (0.2837, -0.1356, 4.607), (0.06619, -0.3212, 4.612), (-0.2293, -0.2478, 4.64), (-0.2821, 0.04681, 4.574), (0.09426, 0.3732, 2.152), (0.3263, 0.1138, 2.193), (0.2439, -0.1893, 2.256), (-0.06681, -0.2822, 2.257), (-0.2958, -0.04298, 2.251), (-0.2014, 0.2523, 2.305), (0.2495, 0.2645, 2.185), (0.3264, -0.06302, 2.208), (0.08772, -0.2754, 2.252), (-0.2328, -0.1917, 2.298), (-0.3057, 0.128, 2.348), (-0.07227, 0.2527, 4.519), (0.1194, 0.4505, 0.9338), (0.2264, 0.803, -0.4253), (0.5369, 0.6136, -0.3903), (0.3619, 0.1847, 1.032), (0.668, 0.3549, -0.2957), (0.6243, 0.001923, -0.2665), (0.251, -0.1491, 1.036), (0.458, -0.2579, -0.257), (0.1612, -0.4445, -0.2437), (-0.06797, -0.2354, 1.043), (-0.1272, -0.4482, -0.2826), (-0.425, -0.2784, -0.2513), (-0.2287, 0.3259, 0.9731), (-0.4345, 0.5992, -0.3854), (-0.09909, 0.7983, -0.4258), (-0.3095, -0.01852, 1.058), (-0.5704, -0.02256, -0.2853), (-0.5712, 0.3396, -0.3687), (-0.3146, 0.1826, 0.9981), (-0.0501, 0.4405, 0.9583), (-0.05433, 0.3564, 2.148), (-0.234, -0.1548, 1.078), (0.08639, -0.2352, 1.026), (0.3477, -0.008631, 1.04), (0.288, 0.3372, 0.9716), (-0.01994, 0.06037, 6.068), (0.1074, -0.02681, 6.094), (0.1095, -0.1682, 6.116), (-0.0185, -0.2442, 6.103), (-0.1543, -0.1685, 6.118), (-0.1445, -0.02218, 6.075), (0.05527, 0.02775, 6.077), (0.1239, -0.1045, 6.11), (0.04559, -0.219, 6.126), (-0.09139, -0.2192, 6.147), (-0.1572, -0.09649, 6.118), (-0.08353, 0.02197, 6.078), (0.01956, 0.05183, 6.076), (0.1202, -0.06522, 6.101), (0.08196, -0.1968, 6.126), (-0.0564, -0.2357, 6.128), (-0.1587, -0.1343, 6.12), (-0.119, 0.002911, 6.078), (0.08661, 0.00176, 6.087), (0.1216, -0.1402, 6.116), (0.01485, -0.2351, 6.116), (-0.1293, -0.196, 6.135), (-0.1534, -0.05552, 6.097), (-0.05217, 0.04627, 6.075), (-0.1195, 0.2551, 2.896), (-0.2761, 0.01238, 2.97), (-0.1447, -0.2505, 3.02), (0.148, -0.2469, 2.987), (0.3093, -0.009889, 2.935), (0.1701, 0.2714, 2.918), (0.004156, 0.3431, 2.858), (-0.2614, 0.1671, 2.882), (-0.2815, -0.1535, 2.974), (0.01716, -0.3026, 2.945), (0.3425, -0.1658, 3.018), (0.284, 0.1657, 2.912), (0.08977, 0.3345, 2.903), (0.3064, 0.08035, 2.921), (0.2538, -0.213, 2.894), (-0.06787, -0.2876, 2.984), (-0.2854, -0.07018, 2.973), (-0.1985, 0.2177, 2.89), (0.2359, 0.2221, 2.906), (0.3288, -0.07202, 2.858), (0.08094, -0.2833, 2.968), (-0.2252, -0.2068, 3.008), (-0.2742, 0.0978, 2.927), (-0.05584, 0.3116, 2.877), (0.005034, 0.3607, 2.603), (-0.2725, 0.1869, 2.737), (-0.2848, -0.1409, 2.723), (0.01721, -0.2959, 2.689), (0.3062, -0.1453, 2.607), (0.2888, 0.1798, 2.654), (-0.1203, 0.2711, 2.634), (-0.2763, 0.02579, 2.71), (-0.1461, -0.2437, 2.764), (0.1515, -0.2376, 2.734), (0.3144, 0.002607, 2.675), (0.1718, 0.2883, 2.64), (0.08895, 0.3434, 2.62), (0.3105, 0.09464, 2.662), (0.2389, -0.2419, 2.706), (-0.06744, -0.2817, 2.724), (-0.2874, -0.05667, 2.716), (-0.1988, 0.2607, 2.582), (0.2379, 0.2387, 2.651), (0.3419, -0.06589, 2.673), (0.08192, -0.2763, 2.715), (-0.2267, -0.1973, 2.757), (-0.2767, 0.1155, 2.538), (-0.05537, 0.328, 2.618), (1.309, -0.8422, 3.549), (1.235, -0.9077, 3.5), (1.329, -0.7669, 3.476), (1.312, -0.8361, 3.277), (1.236, -0.9015, 3.373), (1.331, -0.7587, 3.347), (-1.363, 0.8325, 3.494), (-1.27, 0.8934, 3.487), (-1.368, 0.688, 3.498), (-1.244, 0.7274, 3.659), (-1.198, 0.833, 3.626), (-1.318, 0.6393, 3.588), (0.8091, -0.4907, 2.826), (0.8364, -0.4123, 2.894), (0.7377, -0.5717, 2.924), (0.8259, -0.504, 3.168), (0.7443, -0.5604, 3.082), (0.829, -0.4195, 3.052), (-0.6961, 0.3265, 2.871), (-0.6639, 0.4047, 3.019), (-0.6013, 0.4913, 2.912), (-0.7337, 0.3536, 2.721), (-0.6318, 0.5106, 2.691), (-0.7004, 0.4555, 2.673), (-0.1208, 0.2468, 3.138), (-0.2768, 0.005963, 3.212), (-0.1455, -0.2538, 3.26), (0.1443, -0.2509, 3.226), (0.3044, -0.01593, 3.177), (0.1668, 0.2628, 3.095), (0.08628, 0.317, 3.088), (0.3019, 0.07338, 3.163), (-0.06965, -0.2904, 3.225), (-0.2855, -0.07625, 3.214), (-0.1995, 0.2095, 3.132), (0.2322, 0.2138, 3.147), (0.07833, -0.2866, 3.208), (-0.2258, -0.2111, 3.247), (-0.2747, 0.09043, 3.168), (-0.05768, 0.303, 3.119), (0.001925, 0.3339, 3.098), (-0.2621, 0.1584, 3.123), (-0.2813, -0.1589, 3.213), (0.01511, -0.3056, 3.186), (0.2793, 0.1584, 3.153), (0.7635, 1.186, 3.812), (0.6676, 1.23, 3.823), (0.7522, 1.161, 3.948), (0.6471, 1.215, 3.972), (0.1294, 0.2987, 2.884), (0.1841, 0.2697, 3.012), (0.07879, 0.3425, 2.996), (0.1266, 0.2899, 3.124), (0.7155, 1.219, 3.792), (0.7705, 1.173, 3.886), (0.6573, 1.25, 3.901), (0.7123, 1.205, 3.995), (0.229, 0.5273, 3.196), (0.3102, 0.4726, 3.202), (0.2372, 0.5326, 3.069), (0.3069, 0.485, 3.056), (0.272, 0.5088, 3.036), (0.3086, 0.4788, 3.134), (0.2331, 0.5299, 3.133), (0.7139, 1.212, 3.894), (0.2696, 0.5, 3.232)], [], [(191, 60, 1, 62), (190, 63, 2, 64), (189, 65, 3, 66), (188, 67, 4, 68), (303, 288, 35, 107), (186, 71, 0, 49), (185, 69, 5, 70), (184, 72, 16, 58), (183, 73, 18, 74), (182, 57, 15, 75), (181, 76, 7, 61), (180, 77, 19, 78), (179, 59, 17, 79), (178, 80, 14, 56), (177, 81, 20, 82), (176, 55, 13, 83), (175, 84, 12, 54), (174, 85, 21, 86), (173, 53, 11, 87), (172, 88, 10, 52), (171, 89, 22, 90), (170, 51, 9, 91), (169, 92, 8, 50), (168, 93, 23, 94), (167, 48, 6, 95), (166, 133, 47, 131), (302, 289, 34, 106), (301, 290, 33, 105), (300, 291, 32, 104), (220, 292, 31, 103), (299, 293, 30, 102), (298, 305, 29, 101), (297, 306, 28, 100), (296, 307, 27, 99), (226, 26, 98), (295, 308, 25, 97), (294, 304, 24, 96), (36, 131, 215, 192), (154, 135, 46, 130), (153, 137, 45, 129), (152, 139, 44, 128), (151, 141, 43, 127), (150, 143, 42, 126), (149, 134, 41, 125), (148, 136, 40, 124), (147, 138, 39, 123), (146, 140, 38, 122), (145, 142, 37, 121), (144, 132, 36, 120), (143, 144, 120, 42), (30, 96, 144, 143), (96, 24, 132, 144), (141, 145, 121, 43), (31, 97, 145, 141), (97, 25, 142, 145), (139, 146, 122, 44), (32, 98, 146, 139), (98, 26, 140, 146), (137, 147, 123, 45), (33, 99, 147, 137), (99, 27, 138, 147), (135, 148, 124, 46), (34, 100, 148, 135), (100, 28, 136, 148), (133, 149, 125, 47), (35, 101, 149, 133), (101, 29, 134, 149), (142, 150, 126, 37), (25, 102, 150, 142), (102, 30, 143, 150), (140, 151, 127, 38), (26, 103, 151, 140), (103, 31, 141, 151), (138, 152, 128, 39), (27, 104, 152, 138), (104, 32, 139, 152), (136, 153, 129, 40), (28, 105, 153, 136), (105, 33, 137, 153), (134, 154, 130, 41), (29, 106, 154, 134), (106, 34, 135, 154), (293, 316, 96), (6, 48, 155, 119), (48, 0, 108, 155), (292, 295, 97, 31), (9, 51, 156, 117), (51, 1, 118, 156), (219, 230, 98), (11, 53, 157, 115), (53, 2, 116, 157), (290, 296, 99, 33), (13, 55, 158, 113), (55, 3, 114, 158), (289, 297, 100, 34), (15, 57, 159, 111), (57, 4, 112, 159), (288, 298, 101, 35), (59, 160, 109), (59, 5, 110), (308, 299, 102, 25), (1, 60, 161, 118), (60, 6, 119, 161), (226, 235, 103), (2, 63, 162, 116), (63, 9, 117, 162), (307, 300, 104, 27), (3, 65, 163, 114), (65, 11, 115, 163), (306, 301, 105, 28), (4, 67, 164, 112), (67, 13, 113, 164), (305, 302, 106, 29), (69, 165, 110), (69, 15, 111), (132, 166, 131, 36), (24, 107, 166, 132), (107, 35, 133, 166), (93, 167, 95, 23), (7, 49, 167, 93), (49, 0, 48, 167), (61, 7, 93, 168), (94, 23, 92, 169), (89, 170, 91, 22), (8, 62, 170, 89), (62, 1, 51, 170), (50, 8, 89, 171), (90, 22, 88, 172), (85, 173, 87, 21), (10, 64, 173, 85), (64, 2, 53, 173), (52, 10, 85, 174), (86, 21, 84, 175), (81, 176, 83, 20), (12, 66, 176, 81), (66, 3, 55, 176), (54, 12, 81, 177), (82, 20, 80, 178), (77, 179, 79, 19), (16, 70, 179, 77), (70, 5, 59, 179), (58, 16, 77, 180), (78, 19, 76, 181), (73, 182, 75, 18), (14, 68, 182, 73), (68, 4, 57, 182), (56, 14, 73, 183), (74, 18, 72, 184), (72, 185, 70, 16), (18, 75, 185, 72), (75, 15, 69, 185), (76, 186, 49, 7), (19, 79, 186, 76), (79, 17, 71, 186), (304, 303, 107, 24), (0, 71, 187, 108), (71, 17, 109, 187), (80, 188, 68, 14), (20, 83, 188, 80), (83, 13, 67, 188), (84, 189, 66, 12), (21, 87, 189, 84), (87, 11, 65, 189), (88, 190, 64, 10), (22, 91, 190, 88), (91, 9, 63, 190), (92, 191, 62, 8), (23, 95, 191, 92), (95, 6, 60, 191), (129, 45, 201, 213), (42, 120, 204, 198), (40, 129, 213, 196), (127, 43, 199, 211), (38, 127, 211, 194), (125, 41, 197, 209), (47, 125, 209, 203), (123, 39, 195, 207), (121, 37, 193, 205), (45, 123, 207, 201), (130, 46, 202, 214), (43, 121, 205, 199), (41, 130, 214, 197), (128, 44, 200, 212), (39, 128, 212, 195), (126, 42, 198, 210), (37, 126, 210, 193), (124, 40, 196, 208), (46, 124, 208, 202), (122, 38, 194, 206), (120, 36, 192, 204), (131, 47, 203, 215), (44, 122, 206, 200), (240, 263, 239, 222), (241, 262, 238), (242, 261, 237, 224), (243, 260, 236, 225), (278, 276, 267, 268), (245, 258, 234, 227), (246, 257, 233), (247, 256, 232, 217), (248, 255, 231, 218), (249, 254, 230), (250, 253, 229, 220), (251, 252, 228), (252, 240, 222, 228), (253, 245, 227, 229), (276, 277, 269, 267), (255, 243, 225, 231), (256, 242, 224, 232), (241, 223, 233), (258, 251, 221, 234), (250, 220, 235), (260, 249, 219, 236), (261, 248, 218, 237), (247, 217, 238), (263, 246, 216, 239), (187, 109, 246, 263), (111, 247, 262), (164, 113, 248, 261), (163, 115, 249, 260), (162, 117, 250), (161, 119, 251, 258), (283, 284, 274, 273), (159, 112, 242, 256), (158, 114, 243, 255), (157, 116, 244), (156, 118, 245, 253), (155, 108, 240, 252), (119, 155, 252, 251), (117, 156, 253, 250), (115, 157, 254), (113, 158, 255, 248), (111, 159, 256, 247), (160, 257, 246), (118, 161, 258, 245), (162, 259, 244), (114, 163, 260, 243), (112, 164, 261, 242), (282, 283, 273, 275), (108, 187, 263, 240), (267, 269, 266, 264), (268, 267, 264, 265), (279, 280, 265, 264), (281, 279, 264, 266), (277, 281, 266, 269), (280, 278, 268, 265), (235, 220, 103), (230, 226, 98), (32, 291, 219, 98), (26, 226, 103), (219, 249, 230), (259, 250, 235), (259, 162, 250), (254, 157, 244), (249, 115, 254), (116, 162, 244), (271, 270, 273, 274), (270, 272, 275, 273), (285, 282, 275, 272), (284, 286, 271, 274), (287, 285, 272, 270), (286, 287, 270, 271), (17, 59, 109), (160, 59, 110), (5, 69, 110), (165, 69, 111), (223, 241, 238), (216, 246, 233), (257, 241, 233), (262, 247, 238), (165, 111, 262), (109, 160, 246), (230, 254, 278, 280), (259, 235, 281, 277), (235, 226, 279, 281), (226, 230, 280, 279), (244, 259, 277, 276), (254, 244, 276, 278), (160, 110, 287, 286), (110, 165, 285, 287), (257, 160, 286, 284), (165, 262, 282, 285), (262, 241, 283, 282), (241, 257, 284, 283), (222, 239, 303, 304), (223, 238, 302, 305), (224, 237, 301, 306), (225, 236, 300, 307), (227, 234, 299, 308), (216, 233, 298, 288), (217, 232, 297, 289), (218, 231, 296, 290), (220, 229, 295, 292), (329, 322, 311, 320), (315, 222, 304), (229, 227, 308, 295), (231, 225, 307, 296), (232, 224, 306, 297), (233, 223, 305, 298), (234, 221, 314), (236, 219, 291, 300), (237, 218, 290, 301), (238, 217, 289, 302), (239, 216, 288, 303), (328, 319, 312, 320), (327, 321, 312, 319), (326, 324, 309, 318), (325, 323, 310, 317), (324, 325, 317, 309), (221, 313, 325, 324), (313, 228, 323, 325), (322, 326, 318, 311), (293, 314, 326, 322), (314, 221, 324, 326), (323, 327, 319, 310), (228, 315, 327, 323), (315, 294, 321, 327), (318, 328, 320, 311), (309, 317, 328, 318), (317, 310, 319, 328), (321, 329, 320, 312), (294, 316, 329, 321), (316, 293, 322, 329), (96, 30, 293), (316, 294, 96), (313, 221, 251), (251, 228, 313), (222, 315, 228), (315, 304, 294), (314, 299, 234), (299, 314, 293)])
me_cylinder_001.polygons.foreach_set('use_smooth', [True] * 331)
_uv = me_cylinder_001.uv_layers.new(name='UVMap')
_uv.uv.foreach_set('vector', [0.3552, 0.5555, 0.3557, 0.646, 0.317, 0.6474, 0.3169, 0.56, 0.1923, 0.559, 0.1955, 0.6449, 0.1618, 0.6446, 0.154, 0.5553, 0.9946, 0.5518, 1.004, 0.6433, 0.9713, 0.6397, 0.9621, 0.549, 0.8441, 0.5607, 0.8408, 0.6527, 0.8049, 0.6493, 0.8121, 0.5603, 0.5127, 0.9425, 0.5524, 0.944, 0.5512, 0.9896, 0.512, 0.9878, 0.5196, 0.5549, 0.5174, 0.643, 0.4854, 0.6413, 0.483, 0.5518, 0.6903, 0.5552, 0.6804, 0.6444, 0.6429, 0.6392, 0.6529, 0.552, 0.6888, 0.3978, 0.6948, 0.4798, 0.6582, 0.4799, 0.6511, 0.401, 0.7748, 0.4015, 0.7815, 0.4842, 0.7391, 0.4808, 0.7342, 0.3966, 0.7774, 0.5602, 0.7684, 0.6498, 0.726, 0.6497, 0.7342, 0.5587, 0.5218, 0.3989, 0.5233, 0.4788, 0.4813, 0.4766, 0.4789, 0.399, 0.6179, 0.3998, 0.6227, 0.4801, 0.5762, 0.4803, 0.5755, 0.3992, 0.6161, 0.5545, 0.6061, 0.6414, 0.5612, 0.6438, 0.5677, 0.5561, 0.8439, 0.4017, 0.8457, 0.4843, 0.8154, 0.4871, 0.8082, 0.4062, 0.9253, 0.3965, 0.9195, 0.4777, 0.8805, 0.4808, 0.8853, 0.3975, 0.9249, 0.5542, 0.9306, 0.6464, 0.8857, 0.6534, 0.8827, 0.5594, 0.9949, 0.401, 0.9883, 0.4777, 0.9551, 0.4759, 0.9596, 0.3984, 0.116, 0.4027, 0.1081, 0.4811, 0.06103, 0.4805, 0.06965, 0.404, 0.1133, 0.5554, 0.1224, 0.6461, 0.07745, 0.6474, 0.06701, 0.5543, 0.1958, 0.4055, 0.1915, 0.4859, 0.1497, 0.4818, 0.1568, 0.4017, 0.2842, 0.4074, 0.2826, 0.4897, 0.2394, 0.4901, 0.2408, 0.4101, 0.2804, 0.5617, 0.2768, 0.6473, 0.2332, 0.6468, 0.2358, 0.5614, 0.3533, 0.4009, 0.3521, 0.482, 0.316, 0.4875, 0.3185, 0.404, 0.4416, 0.3994, 0.4438, 0.4765, 0.3979, 0.4776, 0.3975, 0.4002, 0.4447, 0.5518, 0.4465, 0.6423, 0.3986, 0.6443, 0.3985, 0.5523, 0.5116, 1.161, 0.5488, 1.163, 0.5452, 1.284, 0.5088, 1.285, 0.6715, 0.9452, 0.7156, 0.95, 0.7143, 0.9954, 0.6707, 0.9905, 0.8365, 0.9515, 0.884, 0.9525, 0.8835, 0.9975, 0.8357, 0.9961, 0.04354, 0.9446, 0.08522, 0.9483, 0.08622, 0.993, 0.04488, 0.9895, 0.2386, 0.9001, 0.2399, 0.9456, 0.2413, 0.991, 0.2047, 0.9903, 0.3605, 0.9457, 0.3997, 0.9444, 0.3994, 0.989, 0.3604, 0.9906, 0.5981, 0.9422, 0.6382, 0.9398, 0.6383, 0.9851, 0.5974, 0.9877, 0.7593, 0.9488, 0.7993, 0.9473, 0.7991, 0.9918, 0.7587, 0.9939, 0.9303, 0.9465, 0.9757, 0.9407, 0.9767, 0.9858, 0.9302, 0.9919, 0.1699, 0.8996, 0.1732, 0.9903, 0.133, 0.992, 0.2841, 0.9452, 0.3256, 0.9454, 0.3266, 0.9906, 0.2849, 0.9905, 0.4447, 0.9428, 0.4837, 0.9403, 0.4832, 0.9852, 0.444, 0.9877, 0.4787, 1.284, 0.5088, 1.285, 0.5017, 1.391, 0.4744, 1.39, 0.6636, 1.165, 0.7059, 1.17, 0.7021, 1.291, 0.6576, 1.287, 0.8327, 1.169, 0.8808, 1.172, 0.8802, 1.294, 0.8262, 1.292, 0.0494, 1.164, 0.09022, 1.169, 0.09603, 1.289, 0.05269, 1.286, 0.2089, 1.167, 0.246, 1.167, 0.2547, 1.289, 0.2185, 1.29, 0.3648, 1.166, 0.4019, 1.164, 0.4042, 1.285, 0.366, 1.287, 0.5928, 1.162, 0.6322, 1.159, 0.6237, 1.282, 0.5868, 1.284, 0.7516, 1.169, 0.7931, 1.165, 0.7848, 1.288, 0.7459, 1.29, 0.9292, 1.164, 0.9765, 1.158, 0.9776, 1.282, 0.93, 1.289, 0.1369, 1.17, 0.178, 1.167, 0.1871, 1.289, 0.1455, 1.29, 0.2891, 1.166, 0.3295, 1.166, 0.3326, 1.288, 0.2937, 1.288, 0.4433, 1.162, 0.4814, 1.159, 0.4787, 1.284, 0.4428, 1.285, 0.4019, 1.164, 0.4433, 1.162, 0.4428, 1.285, 0.4042, 1.285, 0.3994, 0.989, 0.444, 0.9877, 0.4433, 1.162, 0.4019, 1.164, 0.444, 0.9877, 0.4832, 0.9852, 0.4814, 1.159, 0.4433, 1.162, 0.246, 1.167, 0.2891, 1.166, 0.2937, 1.288, 0.2547, 1.289, 0.2413, 0.991, 0.2849, 0.9905, 0.2891, 1.166, 0.246, 1.167, 0.2849, 0.9905, 0.3266, 0.9906, 0.3295, 1.166, 0.2891, 1.166, 0.09022, 1.169, 0.1369, 1.17, 0.1455, 1.29, 0.09603, 1.289, 0.08622, 0.993, 0.133, 0.992, 0.1369, 1.17, 0.09022, 1.169, 0.133, 0.992, 0.1732, 0.9903, 0.178, 1.167, 0.1369, 1.17, 0.8808, 1.172, 0.9292, 1.164, 0.93, 1.289, 0.8802, 1.294, 0.8835, 0.9975, 0.9302, 0.9919, 0.9292, 1.164, 0.8808, 1.172, 0.9302, 0.9919, 0.9767, 0.9858, 0.9765, 1.158, 0.9292, 1.164, 0.7059, 1.17, 0.7516, 1.169, 0.7459, 1.29, 0.7021, 1.291, 0.7143, 0.9954, 0.7587, 0.9939, 0.7516, 1.169, 0.7059, 1.17, 0.7587, 0.9939, 0.7991, 0.9918, 0.7931, 1.165, 0.7516, 1.169, 0.5488, 1.163, 0.5928, 1.162, 0.5868, 1.284, 0.5452, 1.284, 0.5512, 0.9896, 0.5974, 0.9877, 0.5928, 1.162, 0.5488, 1.163, 0.5974, 0.9877, 0.6383, 0.9851, 0.6322, 1.159, 0.5928, 1.162, 0.3295, 1.166, 0.3648, 1.166, 0.366, 1.287, 0.3326, 1.288, 0.3266, 0.9906, 0.3604, 0.9906, 0.3648, 1.166, 0.3295, 1.166, 0.3604, 0.9906, 0.3994, 0.989, 0.4019, 1.164, 0.3648, 1.166, 0.178, 1.167, 0.2089, 1.167, 0.2185, 1.29, 0.1871, 1.289, 0.1732, 0.9903, 0.2047, 0.9903, 0.2089, 1.167, 0.178, 1.167, 0.2047, 0.9903, 0.2413, 0.991, 0.246, 1.167, 0.2089, 1.167, 0.009086, 1.158, 0.0494, 1.164, 0.05269, 1.286, 0.0102, 1.282, 0.009324, 0.9858, 0.04488, 0.9895, 0.0494, 1.164, 0.009086, 1.158, 0.04488, 0.9895, 0.08622, 0.993, 0.09022, 1.169, 0.0494, 1.164, 0.7931, 1.165, 0.8327, 1.169, 0.8262, 1.292, 0.7848, 1.288, 0.7991, 0.9918, 0.8357, 0.9961, 0.8327, 1.169, 0.7931, 1.165, 0.8357, 0.9961, 0.8835, 0.9975, 0.8808, 1.172, 0.8327, 1.169, 0.6322, 1.159, 0.6636, 1.165, 0.6576, 1.287, 0.6237, 1.282, 0.6383, 0.9851, 0.6707, 0.9905, 0.6636, 1.165, 0.6322, 1.159, 0.6707, 0.9905, 0.7143, 0.9954, 0.7059, 1.17, 0.6636, 1.165, 0.3997, 0.9444, 0.4222, 0.9436, 0.444, 0.9877, 0.3986, 0.6443, 0.4465, 0.6423, 0.4468, 0.808, 0.4005, 0.8106, 0.4465, 0.6423, 0.4854, 0.6413, 0.4851, 0.8058, 0.4468, 0.808, 0.2399, 0.9456, 0.2841, 0.9452, 0.2849, 0.9905, 0.2413, 0.991, 0.2332, 0.6468, 0.2768, 0.6473, 0.2815, 0.8094, 0.2359, 0.8092, 0.2768, 0.6473, 0.317, 0.6474, 0.3226, 0.81, 0.2815, 0.8094, 0.08422, 0.9036, 0.1303, 0.9023, 0.133, 0.992, 0.07745, 0.6474, 0.1224, 0.6461, 0.1275, 0.8126, 0.08221, 0.8142, 0.1224, 0.6461, 0.1618, 0.6446, 0.1666, 0.8089, 0.1275, 0.8126, 0.884, 0.9525, 0.9303, 0.9465, 0.9302, 0.9919, 0.8835, 0.9975, 0.8857, 0.6534, 0.9306, 0.6464, 0.9308, 0.8103, 0.8856, 0.8177, 0.9306, 0.6464, 0.9713, 0.6397, 0.9729, 0.8051, 0.9308, 0.8103, 0.7156, 0.95, 0.7593, 0.9488, 0.7587, 0.9939, 0.7143, 0.9954, 0.726, 0.6497, 0.7684, 0.6498, 0.7614, 0.8137, 0.7192, 0.8139, 0.7684, 0.6498, 0.8049, 0.6493, 0.8, 0.8137, 0.7614, 0.8137, 0.5524, 0.944, 0.5981, 0.9422, 0.5974, 0.9877, 0.5512, 0.9896, 0.6061, 0.6414, 0.6004, 0.8056, 0.5558, 0.8073, 0.6061, 0.6414, 0.6429, 0.6392, 0.6378, 0.8041, 0.3256, 0.9454, 0.3605, 0.9457, 0.3604, 0.9906, 0.3266, 0.9906, 0.317, 0.6474, 0.3557, 0.646, 0.3609, 0.811, 0.3226, 0.81, 0.3557, 0.646, 0.3986, 0.6443, 0.4005, 0.8106, 0.3609, 0.811, 0.1699, 0.8996, 0.2015, 0.8993, 0.2047, 0.9903, 0.1618, 0.6446, 0.1955, 0.6449, 0.1983, 0.8082, 0.1666, 0.8089, 0.1955, 0.6449, 0.2332, 0.6468, 0.2359, 0.8092, 0.1983, 0.8082, 0.008367, 0.9407, 0.04354, 0.9446, 0.04488, 0.9895, 0.009324, 0.9858, 0.003906, 0.6397, 0.03653, 0.6433, 0.03953, 0.81, 0.005494, 0.8051, 0.03653, 0.6433, 0.07745, 0.6474, 0.08221, 0.8142, 0.03953, 0.81, 0.7993, 0.9473, 0.8365, 0.9515, 0.8357, 0.9961, 0.7991, 0.9918, 0.8049, 0.6493, 0.8408, 0.6527, 0.8389, 0.818, 0.8, 0.8137, 0.8408, 0.6527, 0.8857, 0.6534, 0.8856, 0.8177, 0.8389, 0.818, 0.6382, 0.9398, 0.6715, 0.9452, 0.6707, 0.9905, 0.6383, 0.9851, 0.6804, 0.6444, 0.6739, 0.8093, 0.6378, 0.8041, 0.6804, 0.6444, 0.726, 0.6497, 0.7192, 0.8139, 0.4814, 1.159, 0.5116, 1.161, 0.5088, 1.285, 0.4787, 1.284, 0.4832, 0.9852, 0.512, 0.9878, 0.5116, 1.161, 0.4814, 1.159, 0.512, 0.9878, 0.5512, 0.9896, 0.5488, 1.163, 0.5116, 1.161, 0.4438, 0.4765, 0.4447, 0.5518, 0.3985, 0.5523, 0.3979, 0.4776, 0.4813, 0.4766, 0.483, 0.5518, 0.4447, 0.5518, 0.4438, 0.4765, 0.483, 0.5518, 0.4854, 0.6413, 0.4465, 0.6423, 0.4447, 0.5518, 0.4789, 0.399, 0.4813, 0.4766, 0.4438, 0.4765, 0.4416, 0.3994, 0.3975, 0.4002, 0.3979, 0.4776, 0.3521, 0.482, 0.3533, 0.4009, 0.2826, 0.4897, 0.2804, 0.5617, 0.2358, 0.5614, 0.2394, 0.4901, 0.316, 0.4875, 0.3169, 0.56, 0.2804, 0.5617, 0.2826, 0.4897, 0.3169, 0.56, 0.317, 0.6474, 0.2768, 0.6473, 0.2804, 0.5617, 0.3185, 0.404, 0.316, 0.4875, 0.2826, 0.4897, 0.2842, 0.4074, 0.2408, 0.4101, 0.2394, 0.4901, 0.1915, 0.4859, 0.1958, 0.4055, 0.1081, 0.4811, 0.1133, 0.5554, 0.06701, 0.5543, 0.06103, 0.4805, 0.1497, 0.4818, 0.154, 0.5553, 0.1133, 0.5554, 0.1081, 0.4811, 0.154, 0.5553, 0.1618, 0.6446, 0.1224, 0.6461, 0.1133, 0.5554, 0.1568, 0.4017, 0.1497, 0.4818, 0.1081, 0.4811, 0.116, 0.4027, 0.06965, 0.404, 0.06103, 0.4805, 0.02094, 0.4777, 0.02757, 0.401, 0.9195, 0.4777, 0.9249, 0.5542, 0.8827, 0.5594, 0.8805, 0.4808, 0.9551, 0.4759, 0.9621, 0.549, 0.9249, 0.5542, 0.9195, 0.4777, 0.9621, 0.549, 0.9713, 0.6397, 0.9306, 0.6464, 0.9249, 0.5542, 0.9596, 0.3984, 0.9551, 0.4759, 0.9195, 0.4777, 0.9253, 0.3965, 0.8853, 0.3975, 0.8805, 0.4808, 0.8457, 0.4843, 0.8439, 0.4017, 0.6227, 0.4801, 0.6161, 0.5545, 0.5677, 0.5561, 0.5762, 0.4803, 0.6582, 0.4799, 0.6529, 0.552, 0.6161, 0.5545, 0.6227, 0.4801, 0.6529, 0.552, 0.6429, 0.6392, 0.6061, 0.6414, 0.6161, 0.5545, 0.6511, 0.401, 0.6582, 0.4799, 0.6227, 0.4801, 0.6179, 0.3998, 0.5755, 0.3992, 0.5762, 0.4803, 0.5233, 0.4788, 0.5218, 0.3989, 0.7815, 0.4842, 0.7774, 0.5602, 0.7342, 0.5587, 0.7391, 0.4808, 0.8154, 0.4871, 0.8121, 0.5603, 0.7774, 0.5602, 0.7815, 0.4842, 0.8121, 0.5603, 0.8049, 0.6493, 0.7684, 0.6498, 0.7774, 0.5602, 0.8082, 0.4062, 0.8154, 0.4871, 0.7815, 0.4842, 0.7748, 0.4015, 0.7342, 0.3966, 0.7391, 0.4808, 0.6948, 0.4798, 0.6888, 0.3978, 0.6948, 0.4798, 0.6903, 0.5552, 0.6529, 0.552, 0.6582, 0.4799, 0.7391, 0.4808, 0.7342, 0.5587, 0.6903, 0.5552, 0.6948, 0.4798, 0.7342, 0.5587, 0.726, 0.6497, 0.6804, 0.6444, 0.6903, 0.5552, 0.5233, 0.4788, 0.5196, 0.5549, 0.483, 0.5518, 0.4813, 0.4766, 0.5762, 0.4803, 0.5677, 0.5561, 0.5196, 0.5549, 0.5233, 0.4788, 0.5677, 0.5561, 0.5612, 0.6438, 0.5174, 0.643, 0.5196, 0.5549, 0.4837, 0.9403, 0.5127, 0.9425, 0.512, 0.9878, 0.4832, 0.9852, 0.4854, 0.6413, 0.5174, 0.643, 0.5147, 0.8067, 0.4851, 0.8058, 0.5174, 0.643, 0.5612, 0.6438, 0.5558, 0.8073, 0.5147, 0.8067, 0.8457, 0.4843, 0.8441, 0.5607, 0.8121, 0.5603, 0.8154, 0.4871, 0.8805, 0.4808, 0.8827, 0.5594, 0.8441, 0.5607, 0.8457, 0.4843, 0.8827, 0.5594, 0.8857, 0.6534, 0.8408, 0.6527, 0.8441, 0.5607, 0.9883, 0.4777, 0.9946, 0.5518, 0.9621, 0.549, 0.9551, 0.4759, 0.06103, 0.4805, 0.06701, 0.5543, 0.0272, 0.5518, 0.02094, 0.4777, 0.06701, 0.5543, 0.07745, 0.6474, 0.03653, 0.6433, 0.0272, 0.5518, 0.1915, 0.4859, 0.1923, 0.559, 0.154, 0.5553, 0.1497, 0.4818, 0.2394, 0.4901, 0.2358, 0.5614, 0.1923, 0.559, 0.1915, 0.4859, 0.2358, 0.5614, 0.2332, 0.6468, 0.1955, 0.6449, 0.1923, 0.559, 0.3521, 0.482, 0.3552, 0.5555, 0.3169, 0.56, 0.316, 0.4875, 0.3979, 0.4776, 0.3985, 0.5523, 0.3552, 0.5555, 0.3521, 0.482, 0.3985, 0.5523, 0.3986, 0.6443, 0.3557, 0.646, 0.3552, 0.5555, 0.8262, 1.292, 0.8802, 1.294, 0.8755, 1.396, 0.8149, 1.395, 0.4042, 1.285, 0.4428, 1.285, 0.4415, 1.391, 0.4062, 1.391, 0.7848, 1.288, 0.8262, 1.292, 0.8149, 1.395, 0.7706, 1.393, 0.2185, 1.29, 0.2547, 1.289, 0.2688, 1.394, 0.2342, 1.394, 0.1871, 1.289, 0.2185, 1.29, 0.2342, 1.394, 0.204, 1.393, 0.5868, 1.284, 0.6237, 1.282, 0.6085, 1.389, 0.5734, 1.39, 0.5452, 1.284, 0.5868, 1.284, 0.5734, 1.39, 0.5345, 1.391, 0.93, 1.289, 0.9776, 1.282, 0.9868, 1.389, 0.9329, 1.393, 0.2937, 1.288, 0.3326, 1.288, 0.3408, 1.393, 0.3051, 1.393, 0.8802, 1.294, 0.93, 1.289, 0.9329, 1.393, 0.8755, 1.396, 0.6576, 1.287, 0.7021, 1.291, 0.6834, 1.394, 0.6403, 1.392, 0.2547, 1.289, 0.2937, 1.288, 0.3051, 1.393, 0.2688, 1.394, 0.6237, 1.282, 0.6576, 1.287, 0.6403, 1.392, 0.6085, 1.389, 0.05269, 1.286, 0.09603, 1.289, 0.1138, 1.394, 0.06695, 1.392, 0.0102, 1.282, 0.05269, 1.286, 0.06695, 1.392, 0.01938, 1.389, 0.366, 1.287, 0.4042, 1.285, 0.4062, 1.391, 0.3714, 1.392, 0.3326, 1.288, 0.366, 1.287, 0.3714, 1.392, 0.3408, 1.393, 0.7459, 1.29, 0.7848, 1.288, 0.7706, 1.393, 0.7287, 1.394, 0.7021, 1.291, 0.7459, 1.29, 0.7287, 1.394, 0.6834, 1.394, 0.1455, 1.29, 0.1871, 1.289, 0.204, 1.393, 0.1638, 1.394, 0.4428, 1.285, 0.4787, 1.284, 0.4744, 1.39, 0.4415, 1.391, 0.5088, 1.285, 0.5452, 1.284, 0.5345, 1.391, 0.5017, 1.391, 0.09603, 1.289, 0.1455, 1.29, 0.1638, 1.394, 0.1138, 1.394, 0.4846, 0.8506, 0.514, 0.8519, 0.5134, 0.8972, 0.4842, 0.8955, 0.6379, 0.8494, 0.6731, 0.8546, 0.6723, 0.8999, 0.7998, 0.8582, 0.8381, 0.8625, 0.8373, 0.907, 0.7996, 0.9028, 0.006452, 0.8503, 0.04087, 0.8549, 0.0422, 0.8998, 0.007409, 0.8955, 0.1289, 0.8575, 0.1683, 0.8543, 0.1683, 0.8543, 0.1289, 0.8575, 0.3236, 0.8552, 0.3607, 0.8559, 0.3606, 0.9008, 0.3246, 0.9003, 0.5547, 0.8528, 0.5996, 0.8511, 0.5989, 0.8967, 0.718, 0.8592, 0.7607, 0.8587, 0.76, 0.9038, 0.7168, 0.9046, 0.8851, 0.8626, 0.9306, 0.8557, 0.9305, 0.9011, 0.8845, 0.9076, 0.08321, 0.8589, 0.1289, 0.8575, 0.1303, 0.9023, 0.2373, 0.8546, 0.2824, 0.8547, 0.2832, 0.9, 0.2386, 0.9001, 0.4002, 0.8552, 0.4461, 0.8529, 0.4454, 0.8979, 0.4461, 0.8529, 0.4846, 0.8506, 0.4842, 0.8955, 0.4454, 0.8979, 0.2824, 0.8547, 0.3236, 0.8552, 0.3246, 0.9003, 0.2832, 0.9, 0.1683, 0.8543, 0.1999, 0.8537, 0.1999, 0.8537, 0.1683, 0.8543, 0.9306, 0.8557, 0.9738, 0.8503, 0.9748, 0.8955, 0.9305, 0.9011, 0.7607, 0.8587, 0.7998, 0.8582, 0.7996, 0.9028, 0.76, 0.9038, 0.6379, 0.8494, 0.638, 0.8946, 0.5989, 0.8967, 0.3607, 0.8559, 0.4002, 0.8552, 0.4, 0.8998, 0.3606, 0.9008, 0.2373, 0.8546, 0.2386, 0.9001, 0.2015, 0.8993, 0.04087, 0.8549, 0.08321, 0.8589, 0.08422, 0.9036, 0.0422, 0.8998, 0.8381, 0.8625, 0.8851, 0.8626, 0.8845, 0.9076, 0.8373, 0.907, 0.718, 0.8592, 0.7168, 0.9046, 0.6723, 0.8999, 0.514, 0.8519, 0.5547, 0.8528, 0.5535, 0.8984, 0.5134, 0.8972, 0.5147, 0.8067, 0.5558, 0.8073, 0.5547, 0.8528, 0.514, 0.8519, 0.7192, 0.8139, 0.718, 0.8592, 0.6731, 0.8546, 0.8389, 0.818, 0.8856, 0.8177, 0.8851, 0.8626, 0.8381, 0.8625, 0.03953, 0.81, 0.08221, 0.8142, 0.08321, 0.8589, 0.04087, 0.8549, 0.1983, 0.8082, 0.2359, 0.8092, 0.2373, 0.8546, 0.3609, 0.811, 0.4005, 0.8106, 0.4002, 0.8552, 0.3607, 0.8559, 0.6379, 0.8494, 0.5996, 0.8511, 0.5996, 0.8511, 0.6379, 0.8494, 0.7614, 0.8137, 0.8, 0.8137, 0.7998, 0.8582, 0.7607, 0.8587, 0.9308, 0.8103, 0.9729, 0.8051, 0.9738, 0.8503, 0.9306, 0.8557, 0.1275, 0.8126, 0.1666, 0.8089, 0.1683, 0.8543, 0.2815, 0.8094, 0.3226, 0.81, 0.3236, 0.8552, 0.2824, 0.8547, 0.4468, 0.808, 0.4851, 0.8058, 0.4846, 0.8506, 0.4461, 0.8529, 0.4005, 0.8106, 0.4468, 0.808, 0.4461, 0.8529, 0.4002, 0.8552, 0.2359, 0.8092, 0.2815, 0.8094, 0.2824, 0.8547, 0.2373, 0.8546, 0.08221, 0.8142, 0.1275, 0.8126, 0.1289, 0.8575, 0.8856, 0.8177, 0.9308, 0.8103, 0.9306, 0.8557, 0.8851, 0.8626, 0.7192, 0.8139, 0.7614, 0.8137, 0.7607, 0.8587, 0.718, 0.8592, 0.6004, 0.8056, 0.5996, 0.8511, 0.5547, 0.8528, 0.3226, 0.81, 0.3609, 0.811, 0.3607, 0.8559, 0.3236, 0.8552, 0.1983, 0.8082, 0.1999, 0.8537, 0.1683, 0.8543, 0.005494, 0.8051, 0.03953, 0.81, 0.04087, 0.8549, 0.006452, 0.8503, 0.8, 0.8137, 0.8389, 0.818, 0.8381, 0.8625, 0.7998, 0.8582, 0.6731, 0.8546, 0.6379, 0.8494, 0.6379, 0.8494, 0.6731, 0.8546, 0.4851, 0.8058, 0.5147, 0.8067, 0.514, 0.8519, 0.4846, 0.8506, 0.1683, 0.8543, 0.1999, 0.8537, 0.2015, 0.8993, 0.1699, 0.8996, 0.1289, 0.8575, 0.1683, 0.8543, 0.1699, 0.8996, 0.1303, 0.9023, 0.1699, 0.8996, 0.1303, 0.9023, 0.1303, 0.9023, 0.1699, 0.8996, 0.2015, 0.8993, 0.1699, 0.8996, 0.1699, 0.8996, 0.2015, 0.8993, 0.1999, 0.8537, 0.2015, 0.8993, 0.2015, 0.8993, 0.1999, 0.8537, 0.1303, 0.9023, 0.1289, 0.8575, 0.1289, 0.8575, 0.1303, 0.9023, 0.2015, 0.8993, 0.2386, 0.9001, 0.2047, 0.9903, 0.1303, 0.9023, 0.1699, 0.8996, 0.133, 0.992, 0.08622, 0.993, 0.08522, 0.9483, 0.08422, 0.9036, 0.133, 0.992, 0.1732, 0.9903, 0.1699, 0.8996, 0.2047, 0.9903, 0.08422, 0.9036, 0.08321, 0.8589, 0.1303, 0.9023, 0.1999, 0.8537, 0.2373, 0.8546, 0.2015, 0.8993, 0.1999, 0.8537, 0.1983, 0.8082, 0.2373, 0.8546, 0.1289, 0.8575, 0.1275, 0.8126, 0.1683, 0.8543, 0.08321, 0.8589, 0.08221, 0.8142, 0.1289, 0.8575, 0.1666, 0.8089, 0.1983, 0.8082, 0.1683, 0.8543, 0.6004, 0.8056, 0.6378, 0.8041, 0.6379, 0.8494, 0.5996, 0.8511, 0.6378, 0.8041, 0.6739, 0.8093, 0.6731, 0.8546, 0.6379, 0.8494, 0.6739, 0.8093, 0.6731, 0.8546, 0.6731, 0.8546, 0.6739, 0.8093, 0.5996, 0.8511, 0.6004, 0.8056, 0.6004, 0.8056, 0.5996, 0.8511, 0.6378, 0.8041, 0.6739, 0.8093, 0.6739, 0.8093, 0.6378, 0.8041, 0.6004, 0.8056, 0.6378, 0.8041, 0.6378, 0.8041, 0.6004, 0.8056, 0.5612, 0.6438, 0.6061, 0.6414, 0.5558, 0.8073, 0.6004, 0.8056, 0.6061, 0.6414, 0.6378, 0.8041, 0.6429, 0.6392, 0.6804, 0.6444, 0.6378, 0.8041, 0.6739, 0.8093, 0.6804, 0.6444, 0.7192, 0.8139, 0.638, 0.8946, 0.6379, 0.8494, 0.6723, 0.8999, 0.5535, 0.8984, 0.5547, 0.8528, 0.5989, 0.8967, 0.5996, 0.8511, 0.6379, 0.8494, 0.5989, 0.8967, 0.6731, 0.8546, 0.718, 0.8592, 0.6723, 0.8999, 0.6739, 0.8093, 0.7192, 0.8139, 0.6731, 0.8546, 0.5558, 0.8073, 0.6004, 0.8056, 0.5547, 0.8528, 0.1303, 0.9023, 0.1289, 0.8575, 0.1289, 0.8575, 0.1303, 0.9023, 0.1999, 0.8537, 0.2015, 0.8993, 0.2015, 0.8993, 0.1999, 0.8537, 0.2015, 0.8993, 0.1699, 0.8996, 0.1699, 0.8996, 0.2015, 0.8993, 0.1699, 0.8996, 0.1303, 0.9023, 0.1303, 0.9023, 0.1699, 0.8996, 0.1683, 0.8543, 0.1999, 0.8537, 0.1999, 0.8537, 0.1683, 0.8543, 0.1289, 0.8575, 0.1683, 0.8543, 0.1683, 0.8543, 0.1289, 0.8575, 0.6004, 0.8056, 0.6378, 0.8041, 0.6378, 0.8041, 0.6004, 0.8056, 0.6378, 0.8041, 0.6739, 0.8093, 0.6739, 0.8093, 0.6378, 0.8041, 0.5996, 0.8511, 0.6004, 0.8056, 0.6004, 0.8056, 0.5996, 0.8511, 0.6739, 0.8093, 0.6731, 0.8546, 0.6731, 0.8546, 0.6739, 0.8093, 0.6731, 0.8546, 0.6379, 0.8494, 0.6379, 0.8494, 0.6731, 0.8546, 0.6379, 0.8494, 0.5996, 0.8511, 0.5996, 0.8511, 0.6379, 0.8494, 0.4842, 0.8955, 0.5134, 0.8972, 0.5127, 0.9425, 0.4837, 0.9403, 0.638, 0.8946, 0.6723, 0.8999, 0.6715, 0.9452, 0.6382, 0.9398, 0.7996, 0.9028, 0.8373, 0.907, 0.8365, 0.9515, 0.7993, 0.9473, 0.007409, 0.8955, 0.0422, 0.8998, 0.04354, 0.9446, 0.008367, 0.9407, 0.3246, 0.9003, 0.3606, 0.9008, 0.3605, 0.9457, 0.3256, 0.9454, 0.5535, 0.8984, 0.5989, 0.8967, 0.5981, 0.9422, 0.5524, 0.944, 0.7168, 0.9046, 0.76, 0.9038, 0.7593, 0.9488, 0.7156, 0.95, 0.8845, 0.9076, 0.9305, 0.9011, 0.9303, 0.9465, 0.884, 0.9525, 0.2386, 0.9001, 0.2832, 0.9, 0.2841, 0.9452, 0.2399, 0.9456, 0.4222, 0.9436, 0.3997, 0.9444, 0.3997, 0.9444, 0.4222, 0.9436, 0.4451, 0.9203, 0.4842, 0.8955, 0.4837, 0.9403, 0.2832, 0.9, 0.3246, 0.9003, 0.3256, 0.9454, 0.2841, 0.9452, 0.9305, 0.9011, 0.9748, 0.8955, 0.9757, 0.9407, 0.9303, 0.9465, 0.76, 0.9038, 0.7996, 0.9028, 0.7993, 0.9473, 0.7593, 0.9488, 0.5989, 0.8967, 0.638, 0.8946, 0.6382, 0.9398, 0.5981, 0.9422, 0.3606, 0.9008, 0.4, 0.8998, 0.3998, 0.9221, 0.0422, 0.8998, 0.08422, 0.9036, 0.08522, 0.9483, 0.04354, 0.9446, 0.8373, 0.907, 0.8845, 0.9076, 0.884, 0.9525, 0.8365, 0.9515, 0.6723, 0.8999, 0.7168, 0.9046, 0.7156, 0.95, 0.6715, 0.9452, 0.5134, 0.8972, 0.5535, 0.8984, 0.5524, 0.944, 0.5127, 0.9425, 0.4224, 0.9212, 0.4451, 0.9203, 0.4447, 0.9428, 0.4222, 0.9436, 0.4451, 0.9203, 0.4447, 0.9428, 0.4447, 0.9428, 0.4451, 0.9203, 0.3998, 0.9221, 0.4, 0.8998, 0.4, 0.8998, 0.3998, 0.9221, 0.4227, 0.8988, 0.4454, 0.8979, 0.4454, 0.8979, 0.4227, 0.8988, 0.4, 0.8998, 0.4227, 0.8988, 0.4227, 0.8988, 0.4, 0.8998, 0.4, 0.8998, 0.4227, 0.8988, 0.4227, 0.8988, 0.4, 0.8998, 0.4227, 0.8988, 0.4454, 0.8979, 0.4454, 0.8979, 0.4227, 0.8988, 0.3997, 0.9444, 0.3998, 0.9221, 0.3998, 0.9221, 0.3997, 0.9444, 0.3997, 0.9444, 0.3998, 0.9221, 0.3998, 0.9221, 0.3997, 0.9444, 0.3998, 0.9221, 0.4, 0.8998, 0.4, 0.8998, 0.3998, 0.9221, 0.4454, 0.8979, 0.4451, 0.9203, 0.4451, 0.9203, 0.4454, 0.8979, 0.4454, 0.8979, 0.4451, 0.9203, 0.4451, 0.9203, 0.4454, 0.8979, 0.4451, 0.9203, 0.4447, 0.9428, 0.4447, 0.9428, 0.4451, 0.9203, 0.3998, 0.9221, 0.4224, 0.9212, 0.4222, 0.9436, 0.3997, 0.9444, 0.4, 0.8998, 0.4227, 0.8988, 0.4224, 0.9212, 0.3998, 0.9221, 0.4227, 0.8988, 0.4454, 0.8979, 0.4451, 0.9203, 0.4224, 0.9212, 0.4447, 0.9428, 0.4222, 0.9436, 0.4222, 0.9436, 0.4447, 0.9428, 0.4447, 0.9428, 0.4222, 0.9436, 0.4222, 0.9436, 0.4447, 0.9428, 0.4222, 0.9436, 0.3997, 0.9444, 0.3997, 0.9444, 0.4222, 0.9436, 0.444, 0.9877, 0.3994, 0.989, 0.3997, 0.9444, 0.4222, 0.9436, 0.4447, 0.9428, 0.444, 0.9877, 0.4227, 0.8988, 0.4, 0.8998, 0.4002, 0.8552, 0.4002, 0.8552, 0.4454, 0.8979, 0.4227, 0.8988, 0.4842, 0.8955, 0.4451, 0.9203, 0.4454, 0.8979, 0.4451, 0.9203, 0.4837, 0.9403, 0.4447, 0.9428, 0.3998, 0.9221, 0.3605, 0.9457, 0.3606, 0.9008, 0.3605, 0.9457, 0.3998, 0.9221, 0.3997, 0.9444])
me_cylinder_001.materials.append(mat_material_001)
me_cylinder_001.use_remesh_preserve_volume = False
me_cylinder_001.use_remesh_preserve_attributes = False
me_cylinder_001.use_mirror_vertex_groups = False
me_cylinder_001.update()

# ---- objects
ob_leaves_003 = bpy.data.objects.new('Leaves.003', me_sphere_003)
ob_leaves_002 = bpy.data.objects.new('Leaves.002', me_sphere_002)
ob_leaves_001 = bpy.data.objects.new('Leaves.001', me_sphere_001)
ob_leaves = bpy.data.objects.new('Leaves', me_sphere)
ob_lamp_001 = bpy.data.objects.new('Lamp.001', light_lamp_001)
ob_trunk = bpy.data.objects.new('Trunk', me_cylinder_001)
ob_lamp = bpy.data.objects.new('Lamp', light_lamp)
ob_camera = bpy.data.objects.new('Camera', cam_camera)

# ---- transforms, parenting, visibility, modifiers, constraints
ob_leaves_003.location = (0.0, 0.0, 0.0)
ob_leaves_003.lineart.crease_threshold = 0.0
ob_leaves_002.location = (0.0, 0.0, 0.0)
ob_leaves_002.lineart.crease_threshold = 0.0
ob_leaves_001.location = (0.0, 0.0, 0.0)
ob_leaves_001.lineart.crease_threshold = 0.0
ob_leaves.location = (0.0, 0.0, 0.0)
ob_leaves.lineart.crease_threshold = 0.0
ob_lamp_001.location = (-13.98, -5.127, 15.05)
ob_lamp_001.rotation_euler = (0.6503, 0.05522, -1.275)
ob_lamp_001.lock_rotations_4d = False
ob_lamp_001.empty_display_type = 'ARROWS'
ob_lamp_001.color = (0.0, 0.0, 0.0, 0.0)
ob_lamp_001.lineart.crease_threshold = 0.0
ob_trunk.location = (0.0, 0.0, 0.0)
ob_trunk.lineart.crease_threshold = 0.0
ob_lamp.location = (9.414, 3.871, 15.97)
ob_lamp.rotation_euler = (0.6503, 0.05522, 1.866)
ob_lamp.lock_rotations_4d = False
ob_lamp.empty_display_type = 'ARROWS'
ob_lamp.color = (0.0, 0.0, 0.0, 0.0)
ob_lamp.lineart.crease_threshold = 0.0
ob_camera.location = (7.481, -6.508, 5.344)
ob_camera.rotation_euler = (1.109, 0.01082, 0.8149)
ob_camera.lock_rotations_4d = False
ob_camera.empty_display_type = 'ARROWS'
ob_camera.color = (0.0, 0.0, 0.0, 0.0)
ob_camera.display_type = 'WIRE'
ob_camera.lineart.crease_threshold = 0.0

# ---- collection membership
col_collection_1.objects.link(ob_leaves_003)
col_collection_1.objects.link(ob_leaves_002)
col_collection_1.objects.link(ob_leaves_001)
col_collection_1.objects.link(ob_leaves)
col_collection_1.objects.link(ob_lamp_001)
col_collection_1.objects.link(ob_trunk)
col_collection_1.objects.link(ob_lamp)
col_collection_1.objects.link(ob_camera)

# ---- scene / render settings (as saved in the file)
scene.camera = ob_camera
scene.frame_start = 1; scene.frame_end = 250; scene.frame_set(1)
scene.render.engine = 'BLENDER_EEVEE_NEXT'
scene.render.resolution_percentage = 50
scene.render.dither_intensity = 0.0
scene.cycles.use_denoising = False
scene.cycles.samples = 10
scene.cycles.sampling_pattern = 'TABULATED_SOBOL'
scene.cycles.light_sampling_threshold = 0.0
scene.cycles.use_adaptive_sampling = False
scene.cycles.use_light_tree = False
scene.cycles.blur_glossy = 0.0
scene.cycles.pixel_filter_type = 'GAUSSIAN'
scene.cycles.sample_clamp_indirect = 0.0
scene.view_settings.view_transform = 'Standard'
bpy.context.view_layer.update()
